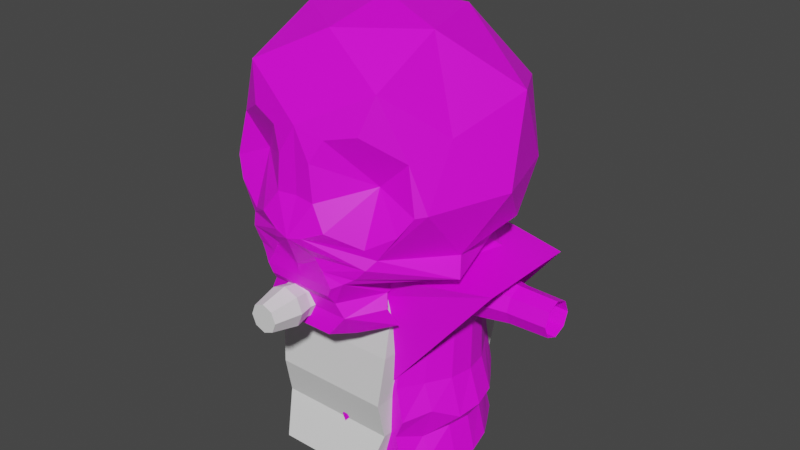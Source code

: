 # Source: PAck-Ghost.blend  (saved by Blender 3.1.7; exported with 4.5.12 LTS)
import bpy
from mathutils import Matrix  # noqa: F401  (used for matrix-valued properties, if any)

bpy.ops.wm.read_factory_settings(use_empty=True)
scene = bpy.context.scene
scene.name = 'Scene'

# ---- collections
col_collection = bpy.data.collections.new('Collection'); scene.collection.children.link(col_collection)

# ---- images (referenced by path relative to the original .blend; pixels are not part of the script)
import os
ASSET_DIR = os.environ.get("B2B_ASSET_DIR", "")  # directory of the original .blend (textures are referenced by path, not embedded)
HERE = os.path.dirname(os.path.abspath(__file__))  # packed textures are extracted next to this script under _unpacked/

def load_image(name, relpath, width, height, colorspace="sRGB"):
    """Load a texture the original file referenced (path relative to the .blend, or extracted next to this script)."""
    p = next((c for c in (os.path.join(HERE, relpath), os.path.join(ASSET_DIR, relpath)) if relpath and os.path.exists(c)), "")
    if p:
        img = bpy.data.images.load(p, check_existing=True)
        img.name = name
    else:  # same state as the original file: an image datablock whose file is absent (Cycles renders it pink)
        img = bpy.data.images.new(name, width, height)
        img.source = "FILE"
        img.filepath = "//" + (relpath or name)
    img.colorspace_settings.name = colorspace
    return img
img_pacghostskullmat = load_image('PacGhostSkullMat', 'PacGhostSkullMat.png', 1024, 1024, 'sRGB')
img_untitled = load_image('Untitled', 'BlinkySkin.png', 1024, 1024, 'sRGB')

# ---- materials (node trees are filled in below, after node groups)
mat_material = bpy.data.materials.new('Material')
mat_material.alpha_threshold = 0.0
mat_material.use_transparent_shadow = False
mat_material.line_color = (0.0, 0.0, 0.0, 1.0)
mat_material_002 = bpy.data.materials.new('Material.002')
mat_material_002.use_transparent_shadow = False
mat_material_003 = bpy.data.materials.new('Material.003')
mat_material_003.use_transparent_shadow = False
mat_material_011 = bpy.data.materials.new('Material.011')
mat_material_011.use_transparent_shadow = False
mat_material_004 = bpy.data.materials.new('Material.004')
mat_material_004.use_transparent_shadow = False
mat_material_005 = bpy.data.materials.new('Material.005')
mat_material_005.use_transparent_shadow = False
mat_material_006 = bpy.data.materials.new('Material.006')
mat_material_006.use_transparent_shadow = False
mat_material_007 = bpy.data.materials.new('Material.007')
mat_material_007.use_transparent_shadow = False
mat_material_008 = bpy.data.materials.new('Material.008')
mat_material_008.use_transparent_shadow = False
mat_material_009 = bpy.data.materials.new('Material.009')
mat_material_009.use_transparent_shadow = False
mat_material_010 = bpy.data.materials.new('Material.010')
mat_material_010.use_transparent_shadow = False

# ---- material node trees
mat_material.use_nodes = True; mat_material.node_tree.nodes.clear()
_N = mat_material.node_tree.nodes; _L = mat_material.node_tree.links
n0 = _N.new('ShaderNodeOutputMaterial'); n0.name = 'Material Output'; n0.location = (300, 300)
n1 = _N.new('ShaderNodeBsdfPrincipled'); n1.name = 'Principled BSDF'; n1.location = (10, 300)
n1.distribution = 'GGX'
n1.subsurface_method = 'RANDOM_WALK_SKIN'
n1.inputs[2].default_value = 0.4
n1.inputs[3].default_value = 1.45
n1.inputs[27].default_value = (0.0, 0.0, 0.0, 1.0)
n1.inputs[28].default_value = 1.0
_L.new(n1.outputs[0], n0.inputs[0])
n0.is_active_output = True
mat_material_002.use_nodes = True; mat_material_002.node_tree.nodes.clear()
_N = mat_material_002.node_tree.nodes; _L = mat_material_002.node_tree.links
n0 = _N.new('ShaderNodeBsdfPrincipled'); n0.name = 'Principled BSDF'; n0.location = (10, 300)
n0.distribution = 'GGX'
n0.subsurface_method = 'RANDOM_WALK_SKIN'
n0.inputs[0].default_value = (0.0331, 0.0331, 0.0331, 1.0)
n0.inputs[3].default_value = 1.45
n0.inputs[27].default_value = (0.0, 0.0, 0.0, 1.0)
n0.inputs[28].default_value = 1.0
n1 = _N.new('ShaderNodeOutputMaterial'); n1.name = 'Material Output'; n1.location = (300, 300)
_L.new(n0.outputs[0], n1.inputs[0])
n1.is_active_output = True
mat_material_003.use_nodes = True; mat_material_003.node_tree.nodes.clear()
_N = mat_material_003.node_tree.nodes; _L = mat_material_003.node_tree.links
n0 = _N.new('ShaderNodeBsdfPrincipled'); n0.name = 'Principled BSDF'; n0.location = (10, 300)
n0.distribution = 'GGX'
n0.subsurface_method = 'RANDOM_WALK_SKIN'
n0.inputs[0].default_value = (0.8, 0.7428, 0.4355, 1.0)
n0.inputs[3].default_value = 1.45
n0.inputs[27].default_value = (0.0, 0.0, 0.0, 1.0)
n0.inputs[28].default_value = 1.0
n1 = _N.new('ShaderNodeOutputMaterial'); n1.name = 'Material Output'; n1.location = (300, 300)
_L.new(n0.outputs[0], n1.inputs[0])
n1.is_active_output = True
mat_material_011.use_nodes = True; mat_material_011.node_tree.nodes.clear()
_N = mat_material_011.node_tree.nodes; _L = mat_material_011.node_tree.links
n0 = _N.new('ShaderNodeBsdfPrincipled'); n0.name = 'Principled BSDF'; n0.location = (10, 300)
n0.distribution = 'GGX'
n0.subsurface_method = 'RANDOM_WALK_SKIN'
n0.inputs[3].default_value = 1.45
n0.inputs[27].default_value = (0.0, 0.0, 0.0, 1.0)
n0.inputs[28].default_value = 1.0
n1 = _N.new('ShaderNodeOutputMaterial'); n1.name = 'Material Output'; n1.location = (300, 300)
n2 = _N.new('ShaderNodeTexImage'); n2.name = 'Image Texture'; n2.location = (-280, 280)
n2.image = img_pacghostskullmat
_L.new(n0.outputs[0], n1.inputs[0])
_L.new(n2.outputs[0], n0.inputs[0])
n1.is_active_output = True
mat_material_004.use_nodes = True; mat_material_004.node_tree.nodes.clear()
_N = mat_material_004.node_tree.nodes; _L = mat_material_004.node_tree.links
n0 = _N.new('ShaderNodeBsdfPrincipled'); n0.name = 'Principled BSDF'; n0.location = (10, 300)
n0.distribution = 'GGX'
n0.subsurface_method = 'RANDOM_WALK_SKIN'
n0.inputs[0].default_value = (0.3844, 0.2006, 0.01384, 1.0)
n0.inputs[3].default_value = 1.45
n0.inputs[27].default_value = (0.0, 0.0, 0.0, 1.0)
n0.inputs[28].default_value = 1.0
n1 = _N.new('ShaderNodeOutputMaterial'); n1.name = 'Material Output'; n1.location = (300, 300)
_L.new(n0.outputs[0], n1.inputs[0])
n1.is_active_output = True
mat_material_005.use_nodes = True; mat_material_005.node_tree.nodes.clear()
_N = mat_material_005.node_tree.nodes; _L = mat_material_005.node_tree.links
n0 = _N.new('ShaderNodeBsdfPrincipled'); n0.name = 'Principled BSDF'; n0.location = (10, 300)
n0.distribution = 'GGX'
n0.subsurface_method = 'RANDOM_WALK_SKIN'
n0.inputs[0].default_value = (0.8, 0.02739, 0.02428, 1.0)
n0.inputs[3].default_value = 1.45
n0.inputs[27].default_value = (0.0, 0.0, 0.0, 1.0)
n0.inputs[28].default_value = 1.0
n1 = _N.new('ShaderNodeOutputMaterial'); n1.name = 'Material Output'; n1.location = (300, 300)
_L.new(n0.outputs[0], n1.inputs[0])
n1.is_active_output = True
mat_material_006.use_nodes = True; mat_material_006.node_tree.nodes.clear()
_N = mat_material_006.node_tree.nodes; _L = mat_material_006.node_tree.links
n0 = _N.new('ShaderNodeBsdfPrincipled'); n0.name = 'Principled BSDF'; n0.location = (10, 300)
n0.distribution = 'GGX'
n0.subsurface_method = 'RANDOM_WALK_SKIN'
n0.inputs[3].default_value = 1.45
n0.inputs[27].default_value = (0.0, 0.0, 0.0, 1.0)
n0.inputs[28].default_value = 1.0
n1 = _N.new('ShaderNodeOutputMaterial'); n1.name = 'Material Output'; n1.location = (300, 300)
_L.new(n0.outputs[0], n1.inputs[0])
n1.is_active_output = True
mat_material_007.use_nodes = True; mat_material_007.node_tree.nodes.clear()
_N = mat_material_007.node_tree.nodes; _L = mat_material_007.node_tree.links
n0 = _N.new('ShaderNodeBsdfPrincipled'); n0.name = 'Principled BSDF'; n0.location = (10, 300)
n0.distribution = 'GGX'
n0.subsurface_method = 'RANDOM_WALK_SKIN'
n0.inputs[0].default_value = (0.002579, 0.002579, 0.002579, 1.0)
n0.inputs[3].default_value = 1.45
n0.inputs[27].default_value = (0.0, 0.0, 0.0, 1.0)
n0.inputs[28].default_value = 1.0
n1 = _N.new('ShaderNodeOutputMaterial'); n1.name = 'Material Output'; n1.location = (300, 300)
_L.new(n0.outputs[0], n1.inputs[0])
n1.is_active_output = True
mat_material_008.use_nodes = True; mat_material_008.node_tree.nodes.clear()
_N = mat_material_008.node_tree.nodes; _L = mat_material_008.node_tree.links
n0 = _N.new('ShaderNodeBsdfPrincipled'); n0.name = 'Principled BSDF'; n0.location = (10, 300)
n0.distribution = 'GGX'
n0.subsurface_method = 'RANDOM_WALK_SKIN'
n0.inputs[0].default_value = (0.1424, 0.0739, 0.01243, 1.0)
n0.inputs[3].default_value = 1.45
n0.inputs[27].default_value = (0.0, 0.0, 0.0, 1.0)
n0.inputs[28].default_value = 1.0
n1 = _N.new('ShaderNodeOutputMaterial'); n1.name = 'Material Output'; n1.location = (300, 300)
_L.new(n0.outputs[0], n1.inputs[0])
n1.is_active_output = True
mat_material_009.use_nodes = True; mat_material_009.node_tree.nodes.clear()
_N = mat_material_009.node_tree.nodes; _L = mat_material_009.node_tree.links
n0 = _N.new('ShaderNodeBsdfPrincipled'); n0.name = 'Principled BSDF'; n0.location = (10, 300)
n0.distribution = 'GGX'
n0.subsurface_method = 'RANDOM_WALK_SKIN'
n0.inputs[0].default_value = (0.03106, 0.01622, 0.006847, 1.0)
n0.inputs[3].default_value = 1.45
n0.inputs[27].default_value = (0.0, 0.0, 0.0, 1.0)
n0.inputs[28].default_value = 1.0
n1 = _N.new('ShaderNodeOutputMaterial'); n1.name = 'Material Output'; n1.location = (300, 300)
_L.new(n0.outputs[0], n1.inputs[0])
n1.is_active_output = True
mat_material_010.use_nodes = True; mat_material_010.node_tree.nodes.clear()
_N = mat_material_010.node_tree.nodes; _L = mat_material_010.node_tree.links
n0 = _N.new('ShaderNodeOutputMaterial'); n0.name = 'Material Output'; n0.location = (300, 300)
n1 = _N.new('ShaderNodeBsdfPrincipled'); n1.name = 'Principled BSDF'; n1.location = (10, 300)
n1.distribution = 'GGX'
n1.subsurface_method = 'RANDOM_WALK_SKIN'
n1.inputs[3].default_value = 1.45
n1.inputs[27].default_value = (0.0, 0.0, 0.0, 1.0)
n1.inputs[28].default_value = 1.0
n2 = _N.new('ShaderNodeTexImage'); n2.name = 'Image Texture'; n2.location = (-280, 280)
n2.image = img_untitled
_L.new(n1.outputs[0], n0.inputs[0])
_L.new(n2.outputs[0], n1.inputs[0])
n0.is_active_output = True

# ---- world
world_world = bpy.data.worlds.new('World'); scene.world = world_world
world_world.use_nodes = True; world_world.node_tree.nodes.clear()
_N = world_world.node_tree.nodes; _L = world_world.node_tree.links
n0 = _N.new('ShaderNodeOutputWorld'); n0.name = 'World Output'; n0.location = (300, 300)
n1 = _N.new('ShaderNodeBackground'); n1.name = 'Background'; n1.location = (10, 300)
n1.inputs[0].default_value = (0.05088, 0.05088, 0.05088, 1.0)
_L.new(n1.outputs[0], n0.inputs[0])
n0.is_active_output = True
world_world.color = (0.05088, 0.05088, 0.05088)
world_world.use_sun_shadow = False
world_world.sun_shadow_jitter_overblur = 0.0

# ---- meshes
me_icosphere = bpy.data.meshes.new('Icosphere')
me_icosphere.from_pydata([(1.55e-07, 2.96, -0.9513), (1.044, 2.96, -0.1925), (0.6455, 2.927, 1.035), (0.7048, 3.884, -0.8232), (0.9269, 3.806, 0.5174), (-1.947e-07, 3.884, 1.195), (-2.393e-08, 4.643, 0.1469), (-2.156e-07, 3.015, 1.323), (1.079, 2.732, 0.5889), (1.278e-07, 2.73, -0.7847), (0.8074, 2.732, -0.2131), (0.6139, 2.864, -0.6981), (0.9934, 2.864, 0.4697), (0.5686, 3.461, 0.9066), (0.9775, 3.327, -0.5633), (0.3734, 3.327, -1.002), (0.9775, 3.327, 0.8571), (1.208, 3.327, 0.1469), (1.462e-07, 4.2, -0.8976), (1.084, 4.02, -0.1759), (0.6139, 4.2, 0.9919), (-1.291e-07, 4.516, 0.7924), (0.3794, 4.516, -0.3753), (0.6139, 4.516, 0.3464), (-1.536e-07, 2.185, 0.9426), (1.023, 2.712, 0.5868), (8.335e-08, 2.642, -0.5116), (0.786, 2.712, -0.1837), (0.4114, 2.694, 1.162), (8.335e-08, 2.624, -0.5116), (0.6657, 2.694, -0.1837), (0.3171, 2.488, 1.149), (-1.028e-07, 2.488, 0.6309), (0.5131, 2.488, 0.7667), (0.3875, 2.368, 1.127), (-1.224e-07, 2.475, 0.7513), (0.6269, 2.231, 0.7612), (0.2445, 2.185, 1.153), (-1.336e-07, 2.185, 0.8203), (0.3956, 2.185, 1.002), (6.115e-08, 4.516, -0.3753), (1.633e-07, 3.327, -1.002), (-1.952e-07, 3.327, 1.198), (-1.979e-07, 2.718, 1.215), (-1.976e-07, 2.698, 1.213), (-1.976e-07, 2.654, 1.213), (-1.872e-07, 2.488, 1.149), (-1.836e-07, 2.368, 1.127), (-1.879e-07, 2.185, 1.153), (0.2539, 2.774, 1.214), (0.265, 2.753, 1.212), (0.294, 2.567, 1.204), (-1.964e-07, 2.57, 1.205), (0.3337, 2.649, 1.212), (0.1306, 3.042, 1.3), (0.1888, 2.883, 1.229), (0.1598, 2.959, 1.275), (0.04987, 2.561, 1.204), (0.009486, 2.652, 1.212), (0.009132, 2.697, 1.212), (0.2014, 2.852, 1.22), (0.04594, 2.769, 1.214), (-1.989e-07, 2.761, 1.221), (0.5751, 2.391, 0.8375), (0.1781, 3.314, 1.213), (0.909, 3.314, 0.9265), (0.8282, 3.701, 0.895), (0.5143, 3.883, 1.079), (0.1487, 3.626, 1.211), (0.3127, 3.123, 1.251), (0.5676, 3.006, 1.087), (0.8062, 3.152, 0.9957), (0.2502, 3.817, 1.153), (0.5884, 2.848, 1.103), (0.5121, 2.761, 1.118), (0.4859, 2.741, 1.122), (-1.044, 2.96, -0.1925), (-0.6455, 2.927, 1.035), (-0.7048, 3.884, -0.8232), (-0.9269, 3.806, 0.5174), (-1.079, 2.732, 0.5889), (-0.8074, 2.732, -0.2131), (-0.6139, 2.864, -0.6981), (-0.9934, 2.864, 0.4697), (-0.5686, 3.461, 0.9066), (-0.9775, 3.327, -0.5633), (-0.3734, 3.327, -1.002), (-0.9775, 3.327, 0.8571), (-1.208, 3.327, 0.1469), (-1.084, 4.02, -0.1759), (-0.6139, 4.2, 0.9919), (-0.3794, 4.516, -0.3753), (-0.6139, 4.516, 0.3464), (-1.023, 2.712, 0.5868), (-0.786, 2.712, -0.1837), (-0.4115, 2.694, 1.162), (-0.6657, 2.694, -0.1837), (-0.3171, 2.488, 1.149), (-0.5131, 2.488, 0.7667), (-0.3875, 2.368, 1.127), (-0.6269, 2.231, 0.7612), (-0.2445, 2.185, 1.153), (-0.3956, 2.185, 1.002), (-0.2539, 2.774, 1.214), (-0.265, 2.753, 1.212), (-0.294, 2.567, 1.204), (-0.3337, 2.649, 1.212), (-0.1306, 3.042, 1.3), (-0.1888, 2.883, 1.229), (-0.1598, 2.959, 1.275), (-0.04987, 2.561, 1.204), (-0.009486, 2.652, 1.212), (-0.009133, 2.697, 1.212), (-0.2014, 2.852, 1.22), (-0.04594, 2.769, 1.214), (-0.5751, 2.391, 0.8375), (-0.1781, 3.314, 1.213), (-0.909, 3.314, 0.9265), (-0.8282, 3.701, 0.895), (-0.5143, 3.883, 1.079), (-0.1487, 3.626, 1.211), (-0.3127, 3.123, 1.251), (-0.5676, 3.006, 1.087), (-0.8062, 3.152, 0.9957), (-0.2502, 3.817, 1.153), (-0.5884, 2.848, 1.103), (-0.5121, 2.761, 1.118), (-0.4859, 2.741, 1.122)], [], [(9, 10, 27, 26), (10, 8, 25, 27), (1, 11, 14), (2, 12, 16), (1, 14, 17), (2, 16, 65, 71, 70), (3, 18, 22), (4, 19, 23), (5, 20, 21), (21, 23, 6), (21, 20, 23), (20, 4, 23), (23, 22, 6), (23, 19, 22), (19, 3, 22), (13, 72, 68), (13, 65, 66), (16, 4, 20, 66), (17, 19, 4), (17, 14, 19), (14, 3, 19), (15, 18, 3), (16, 17, 4), (16, 12, 17), (12, 1, 17), (14, 15, 3), (14, 11, 15), (11, 0, 15), (42, 64, 68, 5), (7, 69, 64, 42), (7, 54, 2, 70, 69), (8, 12, 2), (8, 10, 12), (10, 1, 12), (10, 11, 1), (10, 9, 11), (9, 0, 11), (7, 56, 54), (26, 27, 30, 29), (27, 25, 28, 30), (30, 28, 51, 31, 33), (29, 30, 33, 32), (32, 33, 63, 35), (33, 31, 34, 63), (36, 34, 39), (35, 36, 39, 38), (24, 38, 39), (24, 39, 37), (24, 37, 48), (34, 47, 48, 37), (31, 46, 47, 34), (28, 53, 51), (25, 75, 28), (8, 74, 75, 25), (22, 40, 6), (15, 41, 18), (22, 18, 40), (15, 0, 41), (8, 73, 74), (49, 60, 62, 61), (51, 53, 58, 57), (52, 46, 31, 51, 57), (53, 50, 59, 58), (50, 49, 61, 59), (54, 56, 73, 2), (55, 56, 7), (57, 58, 45, 52), (58, 59, 44, 45), (61, 62, 43), (62, 60, 55, 7), (59, 61, 43, 44), (63, 34, 36), (35, 63, 36), (68, 64, 13), (68, 72, 67, 20, 5), (70, 71, 13), (64, 69, 13), (67, 66, 20), (66, 65, 16), (69, 70, 13), (13, 71, 65), (72, 13, 67), (66, 67, 13), (75, 74, 49, 50), (2, 73, 8), (74, 73, 56, 55, 60, 49), (28, 75, 50, 53), (39, 34, 37), (9, 26, 94, 81), (81, 94, 93, 80), (76, 85, 82), (77, 87, 83), (76, 88, 85), (77, 122, 123, 117, 87), (78, 91, 18), (79, 92, 89), (5, 21, 90), (21, 6, 92), (21, 92, 90), (90, 92, 79), (92, 6, 91), (92, 91, 89), (89, 91, 78), (84, 120, 124), (84, 118, 117), (87, 118, 90, 79), (88, 79, 89), (88, 89, 85), (85, 89, 78), (86, 78, 18), (87, 79, 88), (87, 88, 83), (83, 88, 76), (85, 78, 86), (85, 86, 82), (82, 86, 0), (42, 5, 120, 116), (7, 42, 116, 121), (7, 121, 122, 77, 107), (80, 77, 83), (80, 83, 81), (81, 83, 76), (81, 76, 82), (81, 82, 9), (9, 82, 0), (7, 107, 109), (26, 29, 96, 94), (94, 96, 95, 93), (96, 98, 97, 105, 95), (29, 32, 98, 96), (32, 35, 115, 98), (98, 115, 99, 97), (100, 102, 99), (35, 38, 102, 100), (24, 102, 38), (24, 101, 102), (24, 48, 101), (99, 101, 48, 47), (97, 99, 47, 46), (95, 105, 106), (93, 95, 127), (80, 93, 127, 126), (91, 6, 40), (86, 18, 41), (91, 40, 18), (86, 41, 0), (80, 126, 125), (103, 114, 62, 113), (105, 110, 111, 106), (52, 110, 105, 97, 46), (106, 111, 112, 104), (104, 112, 114, 103), (107, 77, 125, 109), (108, 7, 109), (110, 52, 45, 111), (111, 45, 44, 112), (114, 43, 62), (62, 7, 108, 113), (112, 44, 43, 114), (115, 100, 99), (35, 100, 115), (120, 84, 116), (120, 5, 90, 119, 124), (122, 84, 123), (116, 84, 121), (119, 90, 118), (118, 87, 117), (121, 84, 122), (84, 117, 123), (124, 119, 84), (118, 84, 119), (127, 104, 103, 126), (77, 80, 125), (126, 103, 113, 108, 109, 125), (95, 106, 104, 127), (102, 101, 99)])
me_icosphere.polygons.foreach_set('material_index', [3, 3, 3, 3, 3, 3, 3, 3, 3, 3, 3, 3, 3, 3, 3, 3, 3, 3, 3, 3, 3, 3, 3, 3, 3, 3, 3, 3, 3, 3, 3, 3, 3, 3, 3, 3, 3, 3, 3, 3, 3, 3, 3, 3, 3, 3, 3, 3, 3, 3, 3, 3, 3, 3, 3, 3, 3, 3, 3, 3, 3, 3, 3, 3, 3, 3, 3, 3, 3, 3, 3, 3, 3, 3, 3, 3, 3, 3, 3, 3, 3, 3, 3, 3, 3, 3, 3, 3, 3, 3, 3, 3, 3, 3, 3, 3, 3, 3, 3, 3, 3, 3, 3, 3, 3, 3, 3, 3, 3, 3, 3, 3, 3, 3, 3, 3, 3, 3, 3, 3, 3, 3, 3, 3, 3, 3, 3, 3, 3, 3, 3, 3, 3, 3, 3, 3, 3, 3, 3, 3, 3, 3, 3, 3, 3, 3, 3, 3, 3, 3, 3, 3, 3, 3, 3, 3, 3, 3, 3, 3, 3, 3, 3, 3, 3, 3, 3, 3, 3, 3, 3, 3, 3, 3, 3, 3])
_uv = me_icosphere.uv_layers.new(name='UVMap')
_uv.uv.foreach_set('vector', [0.01546, 0.3862, 0.172, 0.4375, 0.1706, 0.4442, 0.02814, 0.4334, 0.172, 0.4375, 0.2922, 0.5237, 0.2836, 0.5297, 0.1706, 0.4442, 0.2124, 0.405, 0.1202, 0.3727, 0.1941, 0.3325, 0.8418, 0.4448, 0.958, 0.4237, 0.9527, 0.5783, 0.2124, 0.405, 0.1941, 0.3325, 0.2873, 0.3844, 0.8418, 0.4448, 0.9527, 0.5783, 0.9298, 0.574, 0.8955, 0.5198, 0.8158, 0.471, 0.1842, 0.2424, 0.1268, 0.1244, 0.2583, 0.1406, 0.3934, 0.3334, 0.2844, 0.272, 0.3934, 0.1754, 0.6263, 0.7642, 0.8313, 0.8699, 0.6263, 0.9752, 0.4743, 0.04481, 0.3934, 0.1754, 0.3413, 0.0528, 0.6263, 0.9752, 0.8313, 0.8699, 0.8313, 0.9752, 0.8313, 0.8699, 0.9358, 0.7381, 0.8313, 0.9752, 0.3934, 0.1754, 0.2583, 0.1406, 0.3413, 0.0528, 0.3934, 0.1754, 0.2844, 0.272, 0.2583, 0.1406, 0.2844, 0.272, 0.1842, 0.2424, 0.2583, 0.1406, 0.8162, 0.6231, 0.7099, 0.7419, 0.676, 0.678, 0.8162, 0.6231, 0.9298, 0.574, 0.9028, 0.7032, 0.9527, 0.5783, 0.9358, 0.7381, 0.8313, 0.8699, 0.9028, 0.7032, 0.2873, 0.3844, 0.2844, 0.272, 0.3934, 0.3334, 0.2873, 0.3844, 0.1941, 0.3325, 0.2844, 0.272, 0.1941, 0.3325, 0.1842, 0.2424, 0.2844, 0.272, 0.09711, 0.2868, 0.1268, 0.1244, 0.1842, 0.2424, 0.4006, 0.4515, 0.2873, 0.3844, 0.3934, 0.3334, 0.4006, 0.4515, 0.2864, 0.4894, 0.2873, 0.3844, 0.2864, 0.4894, 0.2124, 0.405, 0.2873, 0.3844, 0.1941, 0.3325, 0.09711, 0.2868, 0.1842, 0.2424, 0.1941, 0.3325, 0.1202, 0.3727, 0.09711, 0.2868, 0.1202, 0.3727, 0.01537, 0.3318, 0.09711, 0.2868, 0.6263, 0.5783, 0.6858, 0.574, 0.676, 0.678, 0.6263, 0.7642, 0.6263, 0.4741, 0.7307, 0.5101, 0.6858, 0.574, 0.6263, 0.5783, 0.6263, 0.4741, 0.6699, 0.4832, 0.8418, 0.4448, 0.8158, 0.471, 0.7307, 0.5101, 0.9865, 0.3796, 0.958, 0.4237, 0.8418, 0.4448, 0.2922, 0.5237, 0.172, 0.4375, 0.2864, 0.4894, 0.172, 0.4375, 0.2124, 0.405, 0.2864, 0.4894, 0.172, 0.4375, 0.1202, 0.3727, 0.2124, 0.405, 0.172, 0.4375, 0.01546, 0.3862, 0.1202, 0.3727, 0.01546, 0.3862, 0.01537, 0.3318, 0.1202, 0.3727, 0.6263, 0.4741, 0.6797, 0.4553, 0.6699, 0.4832, 0.01746, 0.9383, 0.1334, 0.651, 0.134, 0.6951, 0.02308, 0.9415, 0.1706, 0.4442, 0.2836, 0.5297, 0.2556, 0.6746, 0.1534, 0.4567, 0.8486, 0.3669, 0.7637, 0.3669, 0.7245, 0.3245, 0.7322, 0.2981, 0.7976, 0.2981, 0.02308, 0.9415, 0.134, 0.6951, 0.4869, 0.7479, 0.4401, 0.9346, 0.4401, 0.9346, 0.4869, 0.7479, 0.5309, 0.7263, 0.484, 0.9341, 0.7976, 0.2981, 0.7322, 0.2981, 0.7557, 0.2582, 0.8183, 0.2657, 0.8356, 0.2123, 0.7557, 0.2582, 0.7584, 0.197, 0.6328, 0.02919, 0.8459, 0.03258, 0.7673, 0.1146, 0.6328, 0.05266, 0.6328, 0.0942, 0.6328, 0.05266, 0.7673, 0.1146, 0.6328, 0.0942, 0.7673, 0.1146, 0.7159, 0.1658, 0.6328, 0.0942, 0.7159, 0.1658, 0.6328, 0.1658, 0.7557, 0.2582, 0.6263, 0.2582, 0.6263, 0.197, 0.708, 0.197, 0.7322, 0.2981, 0.6263, 0.2981, 0.6263, 0.2582, 0.7557, 0.2582, 0.7637, 0.3669, 0.7377, 0.3519, 0.7245, 0.3245, 0.9679, 0.3728, 0.7885, 0.3828, 0.7637, 0.3669, 0.9865, 0.3796, 0.7973, 0.3893, 0.7885, 0.3828, 0.9679, 0.3728, 0.2583, 0.1406, 0.2372, 0.07524, 0.3413, 0.0528, 0.09711, 0.2868, 0.03757, 0.262, 0.1268, 0.1244, 0.2583, 0.1406, 0.1268, 0.1244, 0.2372, 0.07524, 0.09711, 0.2868, 0.01537, 0.3318, 0.03757, 0.262, 0.9865, 0.3796, 0.8228, 0.4184, 0.7973, 0.3893, 0.7111, 0.3937, 0.6936, 0.4198, 0.6263, 0.3893, 0.6417, 0.392, 0.7245, 0.3245, 0.7377, 0.3519, 0.6295, 0.3528, 0.643, 0.3225, 0.6263, 0.3255, 0.6263, 0.2981, 0.7322, 0.2981, 0.7245, 0.3245, 0.643, 0.3225, 0.7377, 0.3519, 0.7148, 0.3865, 0.6294, 0.3678, 0.6295, 0.3528, 0.7148, 0.3865, 0.7111, 0.3937, 0.6417, 0.392, 0.6294, 0.3678, 0.6699, 0.4832, 0.6797, 0.4553, 0.8228, 0.4184, 0.8418, 0.4448, 0.6894, 0.4301, 0.6797, 0.4553, 0.6263, 0.4741, 0.643, 0.3225, 0.6295, 0.3528, 0.6263, 0.3537, 0.6263, 0.3255, 0.6295, 0.3528, 0.6294, 0.3678, 0.6263, 0.3682, 0.6263, 0.3537, 0.6417, 0.392, 0.6263, 0.3893, 0.6263, 0.3749, 0.6263, 0.3893, 0.6936, 0.4198, 0.6894, 0.4301, 0.6263, 0.4741, 0.6294, 0.3678, 0.6417, 0.392, 0.6263, 0.3749, 0.6263, 0.3682, 0.8183, 0.2657, 0.7557, 0.2582, 0.8356, 0.2123, 0.484, 0.9341, 0.5309, 0.7263, 0.5973, 0.718, 0.676, 0.678, 0.6858, 0.574, 0.8162, 0.6231, 0.676, 0.678, 0.7099, 0.7419, 0.798, 0.7638, 0.8313, 0.8699, 0.6263, 0.7642, 0.8158, 0.471, 0.8955, 0.5198, 0.8162, 0.6231, 0.6858, 0.574, 0.7307, 0.5101, 0.8162, 0.6231, 0.798, 0.7638, 0.9028, 0.7032, 0.8313, 0.8699, 0.9028, 0.7032, 0.9298, 0.574, 0.9527, 0.5783, 0.7307, 0.5101, 0.8158, 0.471, 0.8162, 0.6231, 0.8162, 0.6231, 0.8955, 0.5198, 0.9298, 0.574, 0.7099, 0.7419, 0.8162, 0.6231, 0.798, 0.7638, 0.9028, 0.7032, 0.798, 0.7638, 0.8162, 0.6231, 0.7885, 0.3828, 0.7973, 0.3893, 0.7111, 0.3937, 0.7148, 0.3865, 0.8418, 0.4448, 0.8228, 0.4184, 0.9865, 0.3796, 0.7973, 0.3893, 0.8228, 0.4184, 0.6797, 0.4553, 0.6894, 0.4301, 0.6936, 0.4198, 0.7111, 0.3937, 0.7637, 0.3669, 0.7885, 0.3828, 0.7148, 0.3865, 0.7377, 0.3519, 0.7584, 0.197, 0.7557, 0.2582, 0.708, 0.197, 0.01546, 0.3862, 0.02814, 0.4334, 0.1706, 0.4442, 0.172, 0.4375, 0.172, 0.4375, 0.1706, 0.4442, 0.2836, 0.5297, 0.2922, 0.5237, 0.2124, 0.405, 0.1941, 0.3325, 0.1202, 0.3727, 0.8418, 0.4448, 0.9527, 0.5783, 0.958, 0.4237, 0.2124, 0.405, 0.2873, 0.3844, 0.1941, 0.3325, 0.8418, 0.4448, 0.8158, 0.471, 0.8955, 0.5198, 0.9298, 0.574, 0.9527, 0.5783, 0.1842, 0.2424, 0.2583, 0.1406, 0.1268, 0.1244, 0.3934, 0.3334, 0.3934, 0.1754, 0.2844, 0.272, 0.6263, 0.7642, 0.6263, 0.9752, 0.8313, 0.8699, 0.4743, 0.04481, 0.3413, 0.0528, 0.3934, 0.1754, 0.6263, 0.9752, 0.8313, 0.9752, 0.8313, 0.8699, 0.8313, 0.8699, 0.8313, 0.9752, 0.9358, 0.7381, 0.3934, 0.1754, 0.3413, 0.0528, 0.2583, 0.1406, 0.3934, 0.1754, 0.2583, 0.1406, 0.2844, 0.272, 0.2844, 0.272, 0.2583, 0.1406, 0.1842, 0.2424, 0.8162, 0.6231, 0.676, 0.678, 0.7099, 0.7419, 0.8162, 0.6231, 0.9028, 0.7032, 0.9298, 0.574, 0.9527, 0.5783, 0.9028, 0.7032, 0.8313, 0.8699, 0.9358, 0.7381, 0.2873, 0.3844, 0.3934, 0.3334, 0.2844, 0.272, 0.2873, 0.3844, 0.2844, 0.272, 0.1941, 0.3325, 0.1941, 0.3325, 0.2844, 0.272, 0.1842, 0.2424, 0.09711, 0.2868, 0.1842, 0.2424, 0.1268, 0.1244, 0.4006, 0.4515, 0.3934, 0.3334, 0.2873, 0.3844, 0.4006, 0.4515, 0.2873, 0.3844, 0.2864, 0.4894, 0.2864, 0.4894, 0.2873, 0.3844, 0.2124, 0.405, 0.1941, 0.3325, 0.1842, 0.2424, 0.09711, 0.2868, 0.1941, 0.3325, 0.09711, 0.2868, 0.1202, 0.3727, 0.1202, 0.3727, 0.09711, 0.2868, 0.01537, 0.3318, 0.6263, 0.5783, 0.6263, 0.7642, 0.676, 0.678, 0.6858, 0.574, 0.6263, 0.4741, 0.6263, 0.5783, 0.6858, 0.574, 0.7307, 0.5101, 0.6263, 0.4741, 0.7307, 0.5101, 0.8158, 0.471, 0.8418, 0.4448, 0.6699, 0.4832, 0.9865, 0.3796, 0.8418, 0.4448, 0.958, 0.4237, 0.2922, 0.5237, 0.2864, 0.4894, 0.172, 0.4375, 0.172, 0.4375, 0.2864, 0.4894, 0.2124, 0.405, 0.172, 0.4375, 0.2124, 0.405, 0.1202, 0.3727, 0.172, 0.4375, 0.1202, 0.3727, 0.01546, 0.3862, 0.01546, 0.3862, 0.1202, 0.3727, 0.01537, 0.3318, 0.6263, 0.4741, 0.6699, 0.4832, 0.6797, 0.4553, 0.01746, 0.9383, 0.02308, 0.9415, 0.134, 0.6951, 0.1334, 0.651, 0.1706, 0.4442, 0.1534, 0.4567, 0.2556, 0.6746, 0.2836, 0.5297, 0.8486, 0.3669, 0.7976, 0.2981, 0.7322, 0.2981, 0.7245, 0.3245, 0.7637, 0.3669, 0.02308, 0.9415, 0.4401, 0.9346, 0.4869, 0.7479, 0.134, 0.6951, 0.4401, 0.9346, 0.484, 0.9341, 0.5309, 0.7263, 0.4869, 0.7479, 0.7976, 0.2981, 0.8183, 0.2657, 0.7557, 0.2582, 0.7322, 0.2981, 0.8356, 0.2123, 0.7584, 0.197, 0.7557, 0.2582, 0.6328, 0.02919, 0.6328, 0.05266, 0.7673, 0.1146, 0.8459, 0.03258, 0.6328, 0.0942, 0.7673, 0.1146, 0.6328, 0.05266, 0.6328, 0.0942, 0.7159, 0.1658, 0.7673, 0.1146, 0.6328, 0.0942, 0.6328, 0.1658, 0.7159, 0.1658, 0.7557, 0.2582, 0.708, 0.197, 0.6263, 0.197, 0.6263, 0.2582, 0.7322, 0.2981, 0.7557, 0.2582, 0.6263, 0.2582, 0.6263, 0.2981, 0.7637, 0.3669, 0.7245, 0.3245, 0.7377, 0.3519, 0.9679, 0.3728, 0.7637, 0.3669, 0.7885, 0.3828, 0.9865, 0.3796, 0.9679, 0.3728, 0.7885, 0.3828, 0.7973, 0.3893, 0.2583, 0.1406, 0.3413, 0.0528, 0.2372, 0.07524, 0.09711, 0.2868, 0.1268, 0.1244, 0.03757, 0.262, 0.2583, 0.1406, 0.2372, 0.07524, 0.1268, 0.1244, 0.09711, 0.2868, 0.03757, 0.262, 0.01537, 0.3318, 0.9865, 0.3796, 0.7973, 0.3893, 0.8228, 0.4184, 0.7111, 0.3937, 0.6417, 0.392, 0.6263, 0.3893, 0.6936, 0.4198, 0.7245, 0.3245, 0.643, 0.3225, 0.6295, 0.3528, 0.7377, 0.3519, 0.6263, 0.3255, 0.643, 0.3225, 0.7245, 0.3245, 0.7322, 0.2981, 0.6263, 0.2981, 0.7377, 0.3519, 0.6295, 0.3528, 0.6294, 0.3678, 0.7148, 0.3865, 0.7148, 0.3865, 0.6294, 0.3678, 0.6417, 0.392, 0.7111, 0.3937, 0.6699, 0.4832, 0.8418, 0.4448, 0.8228, 0.4184, 0.6797, 0.4553, 0.6894, 0.4301, 0.6263, 0.4741, 0.6797, 0.4553, 0.643, 0.3225, 0.6263, 0.3255, 0.6263, 0.3537, 0.6295, 0.3528, 0.6295, 0.3528, 0.6263, 0.3537, 0.6263, 0.3682, 0.6294, 0.3678, 0.6417, 0.392, 0.6263, 0.3749, 0.6263, 0.3893, 0.6263, 0.3893, 0.6263, 0.4741, 0.6894, 0.4301, 0.6936, 0.4198, 0.6294, 0.3678, 0.6263, 0.3682, 0.6263, 0.3749, 0.6417, 0.392, 0.8183, 0.2657, 0.8356, 0.2123, 0.7557, 0.2582, 0.484, 0.9341, 0.5973, 0.718, 0.5309, 0.7263, 0.676, 0.678, 0.8162, 0.6231, 0.6858, 0.574, 0.676, 0.678, 0.6263, 0.7642, 0.8313, 0.8699, 0.798, 0.7638, 0.7099, 0.7419, 0.8158, 0.471, 0.8162, 0.6231, 0.8955, 0.5198, 0.6858, 0.574, 0.8162, 0.6231, 0.7307, 0.5101, 0.798, 0.7638, 0.8313, 0.8699, 0.9028, 0.7032, 0.9028, 0.7032, 0.9527, 0.5783, 0.9298, 0.574, 0.7307, 0.5101, 0.8162, 0.6231, 0.8158, 0.471, 0.8162, 0.6231, 0.9298, 0.574, 0.8955, 0.5198, 0.7099, 0.7419, 0.798, 0.7638, 0.8162, 0.6231, 0.9028, 0.7032, 0.8162, 0.6231, 0.798, 0.7638, 0.7885, 0.3828, 0.7148, 0.3865, 0.7111, 0.3937, 0.7973, 0.3893, 0.8418, 0.4448, 0.9865, 0.3796, 0.8228, 0.4184, 0.7973, 0.3893, 0.7111, 0.3937, 0.6936, 0.4198, 0.6894, 0.4301, 0.6797, 0.4553, 0.8228, 0.4184, 0.7637, 0.3669, 0.7377, 0.3519, 0.7148, 0.3865, 0.7885, 0.3828, 0.7584, 0.197, 0.708, 0.197, 0.7557, 0.2582])
me_icosphere.materials.append(mat_material)
me_icosphere.materials.append(mat_material_002)
me_icosphere.materials.append(mat_material_003)
me_icosphere.materials.append(mat_material_011)
me_icosphere.use_remesh_fix_poles = True
me_icosphere.use_remesh_preserve_attributes = False
me_icosphere.update()
me_cube_001 = bpy.data.meshes.new('Cube.001')
me_cube_001.from_pydata([(-0.2908, 0.433, 0.3136), (-0.3293, 0.3513, 1.305), (0.1667, 0.433, 0.3136), (0.2258, 0.3513, 1.305), (-0.3455, 0.3613, 1.078), (-0.3233, 0.3874, 0.9283), (-0.3115, 0.4087, 0.696), (-0.3293, 0.3611, 0.513), (0.2479, 0.3613, 1.078), (0.2465, 0.3874, 0.9283), (0.2228, 0.4087, 0.696), (0.2169, 0.3611, 0.513), (-0.2908, 0.0, 0.3136), (-0.3293, 0.0, 1.329), (0.1667, 0.0, 0.3136), (0.2258, 0.0, 1.329), (0.2169, 0.0, 0.513), (0.2228, 0.0, 0.696), (0.2465, 0.0, 0.9283), (0.2479, 0.0, 1.078), (-0.3293, 0.0, 0.513), (-0.3115, 0.0, 0.696), (-0.3233, 0.0, 0.9283), (-0.3455, 0.0, 1.078), (-0.03738, 0.7678, 1.253), (-0.03738, 0.5609, 1.271), (-0.03738, 0.3808, 1.282), (0.01938, 0.5609, 1.247), (0.02722, 0.3808, 1.255), (0.0429, 0.5609, 1.19), (0.05399, 0.3808, 1.19), (0.01938, 0.5609, 1.134), (0.02722, 0.3808, 1.126), (-0.03738, 0.5609, 1.11), (-0.03738, 0.3808, 1.099), (-0.09415, 0.5609, 1.134), (-0.102, 0.3808, 1.126), (-0.1177, 0.5609, 1.19), (-0.1287, 0.3808, 1.19), (-0.09415, 0.5609, 1.247), (-0.102, 0.3808, 1.255), (-0.03738, 0.5877, 1.267), (0.006831, 0.7678, 1.235), (0.01705, 0.5877, 1.245), (0.02515, 0.7678, 1.19), (0.0396, 0.5877, 1.19), (0.006831, 0.7678, 1.146), (0.01705, 0.5877, 1.136), (-0.03738, 0.7678, 1.128), (-0.03738, 0.5877, 1.113), (-0.0816, 0.7678, 1.146), (-0.09182, 0.5877, 1.136), (-0.09991, 0.7678, 1.19), (-0.1144, 0.5877, 1.19), (-0.0816, 0.7678, 1.235), (-0.09182, 0.5877, 1.245), (-0.03738, 0.4708, 1.28), (0.02627, 0.4708, 1.254), (0.05263, 0.4708, 1.19), (0.02627, 0.4708, 1.127), (-0.03738, 0.4708, 1.1), (-0.101, 0.4708, 1.127), (-0.1274, 0.4708, 1.19), (-0.101, 0.4708, 1.254), (-0.03738, 0.6492, 1.28), (0.02627, 0.6492, 1.254), (0.05263, 0.6492, 1.19), (0.02627, 0.6492, 1.127), (-0.03738, 0.6492, 1.1), (-0.101, 0.6492, 1.127), (-0.1274, 0.6492, 1.19), (-0.101, 0.6492, 1.254)], [], [(23, 13, 1, 4), (0, 7, 11, 2), (7, 6, 10, 11), (6, 5, 9, 10), (5, 4, 8, 9), (12, 20, 7, 0), (20, 21, 6, 7), (21, 22, 5, 6), (22, 23, 4, 5), (9, 8, 19, 18), (10, 9, 18, 17), (11, 10, 17, 16), (8, 3, 15, 19), (2, 11, 16, 14), (3, 1, 13, 15), (0, 2, 14, 12), (3, 8, 4, 1), (56, 26, 28, 57), (57, 28, 30, 58), (58, 30, 32, 59), (59, 32, 34, 60), (60, 34, 36, 61), (61, 36, 38, 62), (28, 26, 40, 38, 36, 34, 32, 30), (62, 38, 40, 63), (63, 40, 26, 56), (55, 53, 37, 39), (64, 41, 43, 65), (65, 43, 45, 66), (66, 45, 47, 67), (67, 47, 49, 68), (68, 49, 51, 69), (69, 51, 53, 70), (41, 55, 39, 25), (70, 53, 55, 71), (71, 55, 41, 64), (24, 42, 44, 46, 48, 50, 52, 54), (39, 63, 56, 25), (37, 62, 63, 39), (35, 61, 62, 37), (33, 60, 61, 35), (31, 59, 60, 33), (29, 58, 59, 31), (27, 57, 58, 29), (25, 56, 57, 27), (54, 71, 64, 24), (52, 70, 71, 54), (50, 69, 70, 52), (48, 68, 69, 50), (46, 67, 68, 48), (44, 66, 67, 46), (42, 65, 66, 44), (24, 64, 65, 42), (53, 51, 35, 37), (51, 49, 33, 35), (49, 47, 31, 33), (47, 45, 29, 31), (45, 43, 27, 29), (43, 41, 25, 27)])
_uv = me_cube_001.uv_layers.new(name='UVMap')
_uv.uv.foreach_set('vector', [0.5528, 0.125, 0.625, 0.125, 0.625, 0.25, 0.5528, 0.25, 0.375, 0.25, 0.425, 0.25, 0.425, 0.5, 0.375, 0.5, 0.425, 0.25, 0.475, 0.25, 0.475, 0.5, 0.425, 0.5, 0.475, 0.25, 0.525, 0.25, 0.525, 0.5, 0.475, 0.5, 0.525, 0.25, 0.5528, 0.25, 0.5528, 0.5, 0.525, 0.5, 0.375, 0.1273, 0.425, 0.125, 0.425, 0.25, 0.375, 0.25, 0.425, 0.125, 0.475, 0.125, 0.475, 0.25, 0.425, 0.25, 0.475, 0.125, 0.525, 0.125, 0.525, 0.25, 0.475, 0.25, 0.525, 0.125, 0.5528, 0.125, 0.5528, 0.25, 0.525, 0.25, 0.525, 0.5, 0.5528, 0.5, 0.5528, 0.625, 0.525, 0.625, 0.475, 0.5, 0.525, 0.5, 0.525, 0.625, 0.475, 0.625, 0.425, 0.5, 0.475, 0.5, 0.475, 0.625, 0.425, 0.625, 0.5528, 0.5, 0.625, 0.5, 0.625, 0.625, 0.5528, 0.625, 0.375, 0.5, 0.425, 0.5, 0.425, 0.625, 0.375, 0.6227, 0.625, 0.5, 0.875, 0.5, 0.875, 0.625, 0.625, 0.625, 0.125, 0.5, 0.375, 0.5, 0.375, 0.6227, 0.125, 0.6227, 0.625, 0.5, 0.5528, 0.5, 0.5528, 0.25, 0.625, 0.25, 1.0, 0.75, 1.0, 1.0, 0.875, 1.0, 0.875, 0.75, 0.875, 0.75, 0.875, 1.0, 0.75, 1.0, 0.75, 0.75, 0.75, 0.75, 0.75, 1.0, 0.625, 1.0, 0.625, 0.75, 0.625, 0.75, 0.625, 1.0, 0.5, 1.0, 0.5, 0.75, 0.5, 0.75, 0.5, 1.0, 0.375, 1.0, 0.375, 0.75, 0.375, 0.75, 0.375, 1.0, 0.25, 1.0, 0.25, 0.75, 0.4197, 0.4197, 0.25, 0.49, 0.08029, 0.4197, 0.01, 0.25, 0.08029, 0.08029, 0.25, 0.01, 0.4197, 0.08029, 0.49, 0.25, 0.25, 0.75, 0.25, 1.0, 0.125, 1.0, 0.125, 0.75, 0.125, 0.75, 0.125, 1.0, 0.0, 1.0, 0.0, 0.75, 0.125, 1.0, 0.25, 1.0, 0.25, 0.5, 0.125, 0.5, 1.0, 0.75, 1.0, 1.0, 0.875, 1.0, 0.875, 0.75, 0.875, 0.75, 0.875, 1.0, 0.75, 1.0, 0.75, 0.75, 0.75, 0.75, 0.75, 1.0, 0.625, 1.0, 0.625, 0.75, 0.625, 0.75, 0.625, 1.0, 0.5, 1.0, 0.5, 0.75, 0.5, 0.75, 0.5, 1.0, 0.375, 1.0, 0.375, 0.75, 0.375, 0.75, 0.375, 1.0, 0.25, 1.0, 0.25, 0.75, 0.0, 1.0, 0.125, 1.0, 0.125, 0.5, 0.0, 0.5, 0.25, 0.75, 0.25, 1.0, 0.125, 1.0, 0.125, 0.75, 0.125, 0.75, 0.125, 1.0, 0.0, 1.0, 0.0, 0.75, 0.75, 0.49, 0.9197, 0.4197, 0.99, 0.25, 0.9197, 0.08029, 0.75, 0.01, 0.5803, 0.08029, 0.51, 0.25, 0.5803, 0.4197, 0.125, 0.5, 0.125, 0.75, 0.0, 0.75, 0.0, 0.5, 0.25, 0.5, 0.25, 0.75, 0.125, 0.75, 0.125, 0.5, 0.375, 0.5, 0.375, 0.75, 0.25, 0.75, 0.25, 0.5, 0.5, 0.5, 0.5, 0.75, 0.375, 0.75, 0.375, 0.5, 0.625, 0.5, 0.625, 0.75, 0.5, 0.75, 0.5, 0.5, 0.75, 0.5, 0.75, 0.75, 0.625, 0.75, 0.625, 0.5, 0.875, 0.5, 0.875, 0.75, 0.75, 0.75, 0.75, 0.5, 1.0, 0.5, 1.0, 0.75, 0.875, 0.75, 0.875, 0.5, 0.125, 0.5, 0.125, 0.75, 0.0, 0.75, 0.0, 0.5, 0.25, 0.5, 0.25, 0.75, 0.125, 0.75, 0.125, 0.5, 0.375, 0.5, 0.375, 0.75, 0.25, 0.75, 0.25, 0.5, 0.5, 0.5, 0.5, 0.75, 0.375, 0.75, 0.375, 0.5, 0.625, 0.5, 0.625, 0.75, 0.5, 0.75, 0.5, 0.5, 0.75, 0.5, 0.75, 0.75, 0.625, 0.75, 0.625, 0.5, 0.875, 0.5, 0.875, 0.75, 0.75, 0.75, 0.75, 0.5, 1.0, 0.5, 1.0, 0.75, 0.875, 0.75, 0.875, 0.5, 0.25, 1.0, 0.375, 1.0, 0.375, 0.5, 0.25, 0.5, 0.375, 1.0, 0.5, 1.0, 0.5, 0.5, 0.375, 0.5, 0.5, 1.0, 0.625, 1.0, 0.625, 0.5, 0.5, 0.5, 0.625, 1.0, 0.75, 1.0, 0.75, 0.5, 0.625, 0.5, 0.75, 1.0, 0.875, 1.0, 0.875, 0.5, 0.75, 0.5, 0.875, 1.0, 1.0, 1.0, 1.0, 0.5, 0.875, 0.5])
me_cube_001.use_remesh_fix_poles = True
me_cube_001.use_remesh_preserve_attributes = False
me_cube_001.update()
me_icosphere_001 = bpy.data.meshes.new('Icosphere.001')
me_icosphere_001.from_pydata([(0.4817, 2.593, 0.7352), (0.8643, 2.593, -0.2808), (0.4936, 1.495, -0.6339), (0.4822, 1.938, -0.5675), (0.4936, 1.495, 0.6339), (0.4822, 1.938, 0.5675), (0.4804, 2.552, -0.6215), (0.4804, 2.552, 0.6215), (9.246e-08, 1.938, -0.5675), (1.033e-07, 1.495, -0.6339), (-1.123e-07, 2.593, 0.689), (-1.033e-07, 1.495, 0.6339), (-9.246e-08, 1.938, 0.5675), (1.065e-07, 2.552, -0.6536), (-1.095e-07, 2.552, 0.672), (1.291, 2.594, 0.4634), (0.2961, 2.593, -0.758), (1.291, 2.596, -0.4862), (-1.198e-07, 0.9931, 0.7352), (1.235e-07, 0.997, -0.758), (1.235e-07, 2.593, -0.758), (0.6222, 1.495, 0.4226), (0.7448, 1.495, 0.2113), (0.784, 1.495, -1.159e-07), (0.7448, 1.495, -0.2113), (0.6222, 1.495, -0.4226), (0.6169, 1.938, -0.3784), (0.7454, 1.938, -0.1892), (0.7865, 1.938, -1.741e-07), (0.7454, 1.938, 0.1892), (0.6169, 1.938, 0.3784), (0.6257, 2.552, -0.4722), (0.7642, 2.552, -0.2361), (0.8085, 2.552, -2.692e-07), (0.7642, 2.552, 0.2361), (0.6257, 2.552, 0.4722), (0.703, 1.175, -0.4226), (0.8382, 2.068, -2.035e-07), (1.23, 2.132, -1.534e-07), (0.8382, 2.136, 0.165), (1.23, 2.181, 0.1196), (0.8382, 2.301, 0.2333), (1.23, 2.301, 0.1691), (0.8382, 2.466, 0.165), (1.23, 2.42, 0.1196), (0.8382, 2.534, -2.999e-07), (1.23, 2.47, -2.233e-07), (0.8382, 2.466, -0.165), (1.23, 2.42, -0.1196), (0.8382, 2.301, -0.2333), (1.23, 2.301, -0.1691), (0.8382, 2.136, -0.165), (1.23, 2.181, -0.1196), (1.585, 2.14, -9.792e-08), (1.585, 2.187, 0.1136), (1.585, 2.301, 0.1607), (1.585, 2.415, 0.1136), (1.585, 2.462, -1.643e-07), (1.585, 2.415, -0.1136), (1.585, 2.301, -0.1607), (1.585, 2.187, -0.1136), (0.5638, 2.593, 0.7352), (-1.198e-07, 2.23, 0.7352), (0.2511, 2.349, 0.7352), (0.409, 2.402, 0.7352), (-1.198e-07, 2.152, 0.7352), (0.2302, 2.253, 0.7352), (1.189, 2.125, -1.586e-07), (1.189, 2.177, 0.1244), (1.189, 2.301, 0.1759), (1.189, 2.425, 0.1244), (1.189, 2.477, -2.313e-07), (1.189, 2.425, -0.1244), (1.189, 2.301, -0.1759), (1.189, 2.177, -0.1244), (0.8415, 1.201, -0.2113), (0.8859, 1.175, -4.703e-08), (0.8415, 1.136, 0.2113), (0.703, 1.245, 0.4226), (-1.033e-07, 1.175, 0.6339), (1.033e-07, 1.175, -0.6339), (0.5577, 1.175, 0.6339), (0.5577, 1.175, -0.6339), (0.6089, 0.9968, -0.4226), (0.729, 0.9968, -0.2113), (0.7674, 0.9968, -3.738e-08), (0.729, 0.9968, 0.2113), (0.6089, 0.941, 0.4226), (-1.033e-07, 0.9968, 0.6339), (1.033e-07, 0.9968, -0.6339), (0.4831, 0.9968, 0.6339), (0.4831, 0.9236, -0.6339), (0.6886, 0.6658, -0.4226), (0.8086, 0.7018, -0.2113), (0.847, 0.6658, 2.953e-08), (0.8086, 0.6658, 0.2113), (0.6886, 0.762, 0.4226), (-1.033e-07, 0.5693, 0.6339), (1.033e-07, 0.5693, -0.6339), (0.5628, 0.6658, 0.6339), (0.5628, 0.6443, -0.6339), (0.4817, 2.593, 0.7352), (0.8643, 2.593, -0.2808), (-1.123e-07, 2.593, 0.689), (0.2961, 2.593, -0.758), (1.235e-07, 2.593, -0.758), (0.5638, 2.593, 0.7352), (0.1758, 2.782, 0.2684), (0.3155, 2.782, -0.1025), (-4.098e-08, 2.782, 0.2515), (0.1081, 2.782, -0.2767), (4.508e-08, 2.782, -0.2767), (0.2058, 2.782, 0.2684), (-0.4817, 2.593, 0.7352), (-0.8643, 2.593, -0.2808), (-0.4936, 1.495, -0.6339), (-0.4822, 1.938, -0.5675), (-0.4936, 1.495, 0.6339), (-0.4822, 1.938, 0.5675), (-0.4804, 2.552, -0.6215), (-0.4804, 2.552, 0.6215), (-1.291, 2.594, 0.4634), (-0.2961, 2.593, -0.758), (-1.291, 2.596, -0.4862), (-0.6222, 1.495, 0.4226), (-0.7448, 1.495, 0.2113), (-0.784, 1.495, -3.713e-07), (-0.7448, 1.495, -0.2113), (-0.6222, 1.495, -0.4226), (-0.6169, 1.938, -0.3784), (-0.7454, 1.938, -0.1892), (-0.7865, 1.938, -4.304e-07), (-0.7454, 1.938, 0.1892), (-0.6169, 1.938, 0.3784), (-0.6257, 2.552, -0.4722), (-0.7642, 2.552, -0.2361), (-0.8085, 2.552, -5.326e-07), (-0.7642, 2.552, 0.2361), (-0.6257, 2.552, 0.4722), (-0.703, 1.175, -0.4226), (-0.8382, 2.068, -4.766e-07), (-1.23, 2.132, -5.542e-07), (-0.8382, 2.136, 0.165), (-1.23, 2.181, 0.1196), (-0.8382, 2.301, 0.2333), (-1.23, 2.301, 0.1691), (-0.8382, 2.466, 0.165), (-1.23, 2.42, 0.1196), (-0.8382, 2.534, -5.73e-07), (-1.23, 2.47, -6.241e-07), (-0.8382, 2.466, -0.165), (-1.23, 2.42, -0.1196), (-0.8382, 2.301, -0.2333), (-1.23, 2.301, -0.1691), (-0.8382, 2.136, -0.165), (-1.23, 2.181, -0.1196), (-1.585, 2.14, -6.143e-07), (-1.585, 2.187, 0.1136), (-1.585, 2.301, 0.1607), (-1.585, 2.415, 0.1136), (-1.585, 2.462, -6.807e-07), (-1.585, 2.415, -0.1136), (-1.585, 2.301, -0.1607), (-1.585, 2.187, -0.1136), (-0.5638, 2.593, 0.7352), (-0.2511, 2.349, 0.7352), (-0.409, 2.402, 0.7352), (-0.2302, 2.253, 0.7352), (-1.189, 2.125, -5.461e-07), (-1.189, 2.177, 0.1244), (-1.189, 2.301, 0.1759), (-1.189, 2.425, 0.1244), (-1.189, 2.477, -6.188e-07), (-1.189, 2.425, -0.1244), (-1.189, 2.301, -0.1759), (-1.189, 2.177, -0.1244), (-0.8415, 1.201, -0.2113), (-0.8859, 1.175, -3.357e-07), (-0.8415, 1.136, 0.2113), (-0.703, 1.245, 0.4226), (-0.5577, 1.175, 0.6339), (-0.5577, 1.175, -0.6339), (-0.6089, 0.9968, -0.4226), (-0.729, 0.9968, -0.2113), (-0.7674, 0.9968, -2.874e-07), (-0.729, 0.9968, 0.2113), (-0.6089, 0.941, 0.4226), (-0.4831, 0.9968, 0.6339), (-0.4831, 0.9236, -0.6339), (-0.6886, 0.6658, -0.4226), (-0.8086, 0.7018, -0.2113), (-0.847, 0.6658, -2.465e-07), (-0.8086, 0.6658, 0.2113), (-0.6886, 0.762, 0.4226), (-0.5628, 0.6658, 0.6339), (-0.5628, 0.6443, -0.6339), (-0.4817, 2.593, 0.7352), (-0.8643, 2.593, -0.2808), (-0.2961, 2.593, -0.758), (-0.5638, 2.593, 0.7352), (-0.1758, 2.782, 0.2684), (-0.3155, 2.782, -0.1025), (-0.1081, 2.782, -0.2767), (-0.2058, 2.782, 0.2684)], [], [(21, 30, 5, 4), (9, 8, 3, 2), (12, 5, 7, 14), (26, 3, 6, 31), (4, 5, 12, 11), (3, 8, 13, 6), (1, 15, 17), (1, 61, 15), (1, 17, 16), (62, 63, 10), (19, 20, 16), (5, 30, 35, 7), (30, 29, 34, 35), (34, 29, 41), (27, 32, 49), (27, 26, 31, 32), (2, 3, 26, 25), (25, 26, 27, 24), (24, 27, 28, 23), (23, 28, 29, 22), (22, 29, 30, 21), (67, 38, 40, 68), (68, 40, 42, 69), (69, 42, 44, 70), (70, 44, 46, 71), (71, 46, 48, 72), (72, 48, 50, 73), (52, 50, 59, 60), (73, 50, 52, 74), (74, 52, 38, 67), (32, 47, 49), (33, 45, 47), (32, 33, 47), (51, 27, 49), (37, 27, 51), (27, 37, 28), (29, 28, 37), (37, 39, 29), (39, 41, 29), (34, 41, 43), (45, 33, 43), (33, 34, 43), (42, 40, 54, 55), (48, 46, 57, 58), (38, 52, 60, 53), (40, 38, 53, 54), (44, 42, 55, 56), (50, 48, 58, 59), (46, 44, 56, 57), (33, 32, 1), (32, 31, 1), (31, 6, 1), (6, 16, 1), (6, 13, 16), (16, 13, 20), (33, 1, 34), (34, 1, 61, 0), (35, 34, 0), (7, 35, 0), (0, 10, 7), (14, 7, 10), (63, 0, 10), (15, 61, 64), (18, 15, 64, 66), (62, 65, 66, 63), (66, 65, 18), (63, 66, 64), (63, 64, 61, 0), (51, 74, 67, 37), (49, 73, 74, 51), (47, 72, 73, 49), (45, 71, 72, 47), (43, 70, 71, 45), (41, 69, 70, 43), (39, 68, 69, 41), (37, 67, 68, 39), (25, 24, 75, 36), (2, 25, 36, 82), (9, 2, 82, 80), (24, 23, 76, 75), (4, 11, 79, 81), (23, 22, 77, 76), (21, 4, 81, 78), (22, 21, 78, 77), (17, 19, 16), (77, 78, 87, 86), (81, 79, 88, 90), (76, 77, 86, 85), (80, 82, 91, 89), (75, 76, 85, 84), (78, 81, 90, 87), (82, 36, 83, 91), (36, 75, 84, 83), (90, 88, 97, 99), (85, 86, 95, 94), (89, 91, 100, 98), (84, 85, 94, 93), (87, 90, 99, 96), (91, 83, 92, 100), (83, 84, 93, 92), (86, 87, 96, 95), (61, 1, 102, 106), (0, 61, 106, 101), (10, 0, 101, 103), (16, 20, 105, 104), (1, 16, 104, 102), (104, 105, 111, 110), (103, 101, 107, 109), (101, 106, 112, 107), (102, 104, 110, 108), (106, 102, 108, 112), (124, 117, 118, 133), (9, 115, 116, 8), (12, 14, 120, 118), (129, 134, 119, 116), (117, 11, 12, 118), (116, 119, 13, 8), (114, 123, 121), (114, 121, 164), (114, 122, 123), (62, 10, 165), (19, 122, 20), (118, 120, 138, 133), (133, 138, 137, 132), (137, 144, 132), (130, 152, 135), (130, 135, 134, 129), (115, 128, 129, 116), (128, 127, 130, 129), (127, 126, 131, 130), (126, 125, 132, 131), (125, 124, 133, 132), (168, 169, 143, 141), (169, 170, 145, 143), (170, 171, 147, 145), (171, 172, 149, 147), (172, 173, 151, 149), (173, 174, 153, 151), (155, 163, 162, 153), (174, 175, 155, 153), (175, 168, 141, 155), (135, 152, 150), (136, 150, 148), (135, 150, 136), (154, 152, 130), (140, 154, 130), (130, 131, 140), (132, 140, 131), (140, 132, 142), (142, 132, 144), (137, 146, 144), (148, 146, 136), (136, 146, 137), (145, 158, 157, 143), (151, 161, 160, 149), (141, 156, 163, 155), (143, 157, 156, 141), (147, 159, 158, 145), (153, 162, 161, 151), (149, 160, 159, 147), (136, 114, 135), (135, 114, 134), (134, 114, 119), (119, 114, 122), (119, 122, 13), (122, 20, 13), (136, 137, 114), (137, 113, 164, 114), (138, 113, 137), (120, 113, 138), (113, 120, 10), (14, 10, 120), (165, 10, 113), (121, 166, 164), (18, 167, 166, 121), (62, 165, 167, 65), (167, 18, 65), (165, 166, 167), (165, 113, 164, 166), (154, 140, 168, 175), (152, 154, 175, 174), (150, 152, 174, 173), (148, 150, 173, 172), (146, 148, 172, 171), (144, 146, 171, 170), (142, 144, 170, 169), (140, 142, 169, 168), (128, 139, 176, 127), (115, 181, 139, 128), (9, 80, 181, 115), (127, 176, 177, 126), (117, 180, 79, 11), (126, 177, 178, 125), (124, 179, 180, 117), (125, 178, 179, 124), (123, 122, 19), (178, 185, 186, 179), (180, 187, 88, 79), (177, 184, 185, 178), (80, 89, 188, 181), (176, 183, 184, 177), (179, 186, 187, 180), (181, 188, 182, 139), (139, 182, 183, 176), (187, 194, 97, 88), (184, 191, 192, 185), (89, 98, 195, 188), (183, 190, 191, 184), (186, 193, 194, 187), (188, 195, 189, 182), (182, 189, 190, 183), (185, 192, 193, 186), (164, 199, 197, 114), (113, 196, 199, 164), (10, 103, 196, 113), (122, 198, 105, 20), (114, 197, 198, 122), (198, 202, 111, 105), (103, 109, 200, 196), (196, 200, 203, 199), (197, 201, 202, 198), (199, 203, 201, 197)])
me_icosphere_001.polygons.foreach_set('material_index', [6, 6, 6, 6, 6, 6, 6, 6, 6, 6, 6, 6, 6, 6, 6, 6, 6, 6, 6, 6, 6, 6, 6, 6, 6, 6, 6, 6, 6, 6, 6, 6, 6, 6, 6, 6, 6, 6, 6, 6, 6, 6, 6, 6, 6, 6, 6, 6, 6, 6, 6, 6, 6, 6, 6, 6, 6, 6, 6, 6, 6, 6, 6, 6, 6, 6, 6, 6, 6, 6, 6, 6, 6, 6, 6, 6, 6, 6, 6, 6, 6, 6, 6, 6, 6, 6, 6, 6, 6, 6, 6, 6, 6, 6, 6, 6, 6, 6, 6, 6, 6, 6, 6, 6, 6, 6, 6, 6, 6, 6, 6, 6, 6, 6, 6, 6, 6, 6, 6, 6, 6, 6, 6, 6, 6, 6, 6, 6, 6, 6, 6, 6, 6, 6, 6, 6, 6, 6, 6, 6, 6, 6, 6, 6, 6, 6, 6, 6, 6, 6, 6, 6, 6, 6, 6, 6, 6, 6, 6, 6, 6, 6, 6, 6, 6, 6, 6, 6, 6, 6, 6, 6, 6, 6, 6, 6, 6, 6, 6, 6, 6, 6, 6, 6, 6, 6, 6, 6, 6, 6, 6, 6, 6, 6, 6, 6, 6, 6, 6, 6, 6, 6, 6, 6, 6, 6, 6, 6, 6, 6, 6, 6, 6, 6, 6, 6, 6, 6, 6, 6, 6, 6])
_uv = me_icosphere_001.uv_layers.new(name='UVMap')
_uv.uv.foreach_set('vector', [0.8415, 0.2598, 0.8434, 0.1606, 0.8888, 0.1602, 0.883, 0.2576, 0.5409, 0.256, 0.5423, 0.16, 0.6325, 0.1603, 0.6383, 0.2576, 0.979, 0.1599, 0.8888, 0.1602, 0.8928, 0.04204, 0.9844, 0.04357, 0.6779, 0.1607, 0.6325, 0.1603, 0.6284, 0.04214, 0.6678, 0.04272, 0.883, 0.2576, 0.8888, 0.1602, 0.979, 0.1599, 0.9804, 0.256, 0.6325, 0.1603, 0.5423, 0.16, 0.5372, 0.0442, 0.6284, 0.04214, 0.4952, 0.7161, 0.5353, 0.6419, 0.5377, 0.7352, 0.4952, 0.7161, 0.4631, 0.6171, 0.5353, 0.6419, 0.4952, 0.7161, 0.5377, 0.7352, 0.4406, 0.7644, 0.1673, 0.7066, 0.13, 0.689, 0.1672, 0.6532, 0.4585, 0.9228, 0.4128, 0.7729, 0.4406, 0.7644, 0.8888, 0.1602, 0.8434, 0.1606, 0.8534, 0.04263, 0.8928, 0.04204, 0.8434, 0.1606, 0.7991, 0.1617, 0.8014, 0.04436, 0.8534, 0.04263, 0.3626, 0.3544, 0.3479, 0.4505, 0.3647, 0.3952, 0.4125, 0.4699, 0.4537, 0.381, 0.4288, 0.4139, 0.7221, 0.1617, 0.6779, 0.1607, 0.6678, 0.04272, 0.7198, 0.04444, 0.6383, 0.2576, 0.6325, 0.1603, 0.6779, 0.1607, 0.6798, 0.2598, 0.6798, 0.2598, 0.6779, 0.1607, 0.7221, 0.1617, 0.7241, 0.2602, 0.7241, 0.2602, 0.7221, 0.1617, 0.7606, 0.162, 0.7606, 0.2604, 0.7606, 0.2604, 0.7606, 0.162, 0.7991, 0.1617, 0.7971, 0.2602, 0.7971, 0.2602, 0.7991, 0.1617, 0.8434, 0.1606, 0.8415, 0.2598, 0.1378, 0.2257, 0.1362, 0.2438, 0.09607, 0.2403, 0.09605, 0.2221, 0.09605, 0.2221, 0.09607, 0.2403, 0.03979, 0.2438, 0.03753, 0.2257, 0.1378, 0.2257, 0.1362, 0.2438, 0.09607, 0.2403, 0.09605, 0.2221, 0.09605, 0.2221, 0.09607, 0.2403, 0.03979, 0.2438, 0.03753, 0.2257, 0.1378, 0.2257, 0.1362, 0.2438, 0.09607, 0.2403, 0.09605, 0.2221, 0.09605, 0.2221, 0.09607, 0.2403, 0.03979, 0.2438, 0.03753, 0.2257, 0.09607, 0.2403, 0.1362, 0.2438, 0.1216, 0.3992, 0.09579, 0.3969, 0.1378, 0.2257, 0.1362, 0.2438, 0.09607, 0.2403, 0.09605, 0.2221, 0.09605, 0.2221, 0.09607, 0.2403, 0.03979, 0.2438, 0.03753, 0.2257, 0.4537, 0.381, 0.4302, 0.3884, 0.4288, 0.4139, 0.4096, 0.36, 0.4075, 0.3675, 0.4302, 0.3884, 0.4537, 0.381, 0.4096, 0.36, 0.4302, 0.3884, 0.4132, 0.4351, 0.4125, 0.4699, 0.4288, 0.4139, 0.3864, 0.4393, 0.4125, 0.4699, 0.4132, 0.4351, 0.4125, 0.4699, 0.3864, 0.4393, 0.38, 0.4609, 0.3479, 0.4505, 0.38, 0.4609, 0.3864, 0.4393, 0.3864, 0.4393, 0.3663, 0.4212, 0.3479, 0.4505, 0.3663, 0.4212, 0.3647, 0.3952, 0.3479, 0.4505, 0.3626, 0.3544, 0.3647, 0.3952, 0.3781, 0.3731, 0.4075, 0.3675, 0.4096, 0.36, 0.3781, 0.3731, 0.4096, 0.36, 0.3626, 0.3544, 0.3781, 0.3731, 0.03979, 0.2438, 0.09607, 0.2403, 0.09579, 0.3969, 0.05966, 0.3992, 0.09607, 0.2403, 0.1362, 0.2438, 0.1216, 0.3992, 0.09579, 0.3969, 0.03979, 0.2438, 0.09607, 0.2403, 0.09579, 0.3969, 0.05966, 0.3992, 0.09607, 0.2403, 0.1362, 0.2438, 0.1216, 0.3992, 0.09579, 0.3969, 0.09607, 0.2403, 0.1362, 0.2438, 0.1216, 0.3992, 0.09579, 0.3969, 0.03979, 0.2438, 0.09607, 0.2403, 0.09579, 0.3969, 0.05966, 0.3992, 0.03979, 0.2438, 0.09607, 0.2403, 0.09579, 0.3969, 0.05966, 0.3992, 0.4096, 0.36, 0.4537, 0.381, 0.4697, 0.3572, 0.4537, 0.381, 0.514, 0.4311, 0.4697, 0.3572, 0.514, 0.4311, 0.5546, 0.4762, 0.4697, 0.3572, 0.5546, 0.4762, 0.6081, 0.5185, 0.4697, 0.3572, 0.5546, 0.4762, 0.5983, 0.6122, 0.6081, 0.5185, 0.6081, 0.5185, 0.5983, 0.6122, 0.631, 0.604, 0.4096, 0.36, 0.4697, 0.3572, 0.3626, 0.3544, 0.3626, 0.3544, 0.4697, 0.3572, 0.2555, 0.3241, 0.2452, 0.3375, 0.3062, 0.3505, 0.3626, 0.3544, 0.2452, 0.3375, 0.2635, 0.3544, 0.3062, 0.3505, 0.2452, 0.3375, 0.2452, 0.3375, 0.185, 0.4172, 0.2635, 0.3544, 0.1916, 0.4235, 0.2635, 0.3544, 0.185, 0.4172, 0.13, 0.689, 0.09564, 0.6528, 0.1672, 0.6532, 0.5353, 0.6419, 0.4631, 0.6171, 0.456, 0.594, 0.4676, 0.4497, 0.5353, 0.6419, 0.456, 0.594, 0.4456, 0.5736, 0.1682, 0.7157, 0.1682, 0.7281, 0.1315, 0.7121, 0.1281, 0.6969, 0.4456, 0.5736, 0.4279, 0.5564, 0.4676, 0.4497, 0.1281, 0.6969, 0.1315, 0.7121, 0.1029, 0.6885, 0.1281, 0.6969, 0.1029, 0.6885, 0.07819, 0.6582, 0.09128, 0.6581, 0.09591, 0.06725, 0.09605, 0.2221, 0.03753, 0.2257, 0.0183, 0.07213, 0.1513, 0.07213, 0.1378, 0.2257, 0.09605, 0.2221, 0.09591, 0.06725, 0.09591, 0.06725, 0.09605, 0.2221, 0.03753, 0.2257, 0.0183, 0.07213, 0.1513, 0.07213, 0.1378, 0.2257, 0.09605, 0.2221, 0.09591, 0.06725, 0.09591, 0.06725, 0.09605, 0.2221, 0.03753, 0.2257, 0.0183, 0.07213, 0.1513, 0.07213, 0.1378, 0.2257, 0.09605, 0.2221, 0.09591, 0.06725, 0.09591, 0.06725, 0.09605, 0.2221, 0.03753, 0.2257, 0.0183, 0.07213, 0.1513, 0.07213, 0.1378, 0.2257, 0.09605, 0.2221, 0.09591, 0.06725, 0.7194, 0.7683, 0.7204, 0.7045, 0.7974, 0.6959, 0.8042, 0.7583, 0.7195, 0.8335, 0.7194, 0.7683, 0.8042, 0.7583, 0.8029, 0.8231, 0.7121, 0.9626, 0.7195, 0.8335, 0.8029, 0.8231, 0.796, 0.9674, 0.7204, 0.7045, 0.7193, 0.647, 0.8018, 0.6452, 0.7974, 0.6959, 0.7165, 0.4565, 0.7105, 0.3245, 0.7963, 0.3206, 0.8016, 0.4664, 0.7193, 0.647, 0.7176, 0.5888, 0.8109, 0.5954, 0.8018, 0.6452, 0.7167, 0.5225, 0.7165, 0.4565, 0.8016, 0.4664, 0.7858, 0.5325, 0.7176, 0.5888, 0.7167, 0.5225, 0.7858, 0.5325, 0.8109, 0.5954, 0.5377, 0.7352, 0.4585, 0.9228, 0.4406, 0.7644, 0.8109, 0.5954, 0.7858, 0.5325, 0.8685, 0.5162, 0.8561, 0.5842, 0.8016, 0.4664, 0.7963, 0.3206, 0.842, 0.3186, 0.8492, 0.4495, 0.8018, 0.6452, 0.8109, 0.5954, 0.8561, 0.5842, 0.8578, 0.6454, 0.796, 0.9674, 0.8029, 0.8231, 0.8698, 0.8413, 0.8415, 0.9701, 0.7974, 0.6959, 0.8018, 0.6452, 0.8578, 0.6454, 0.8569, 0.7056, 0.7858, 0.5325, 0.8016, 0.4664, 0.8492, 0.4495, 0.8685, 0.5162, 0.8029, 0.8231, 0.8042, 0.7583, 0.855, 0.7725, 0.8698, 0.8413, 0.8042, 0.7583, 0.7974, 0.6959, 0.8569, 0.7056, 0.855, 0.7725, 0.8492, 0.4495, 0.842, 0.3186, 0.9519, 0.3092, 0.9414, 0.4582, 0.8578, 0.6454, 0.8561, 0.5842, 0.95, 0.587, 0.9519, 0.6448, 0.8415, 0.9701, 0.8698, 0.8413, 0.9484, 0.831, 0.9517, 0.9806, 0.8569, 0.7056, 0.8578, 0.6454, 0.9519, 0.6448, 0.9409, 0.7021, 0.8685, 0.5162, 0.8492, 0.4495, 0.9414, 0.4582, 0.9201, 0.5246, 0.8698, 0.8413, 0.855, 0.7725, 0.9455, 0.7666, 0.9484, 0.831, 0.855, 0.7725, 0.8569, 0.7056, 0.9409, 0.7021, 0.9455, 0.7666, 0.8561, 0.5842, 0.8685, 0.5162, 0.9201, 0.5246, 0.95, 0.587, 0.4631, 0.6171, 0.4952, 0.7161, 0.4952, 0.7161, 0.4631, 0.6171, 0.2452, 0.3375, 0.2555, 0.3241, 0.2555, 0.3241, 0.2452, 0.3375, 0.185, 0.4172, 0.2452, 0.3375, 0.2452, 0.3375, 0.185, 0.4172, 0.4406, 0.7644, 0.4128, 0.7729, 0.4128, 0.7729, 0.4406, 0.7644, 0.4952, 0.7161, 0.4406, 0.7644, 0.4406, 0.7644, 0.4952, 0.7161, 0.2036, 0.95, 0.1106, 0.9401, 0.128, 0.7779, 0.1619, 0.7815, 0.2045, 0.4573, 0.3543, 0.4872, 0.2169, 0.6126, 0.1623, 0.6016, 0.3543, 0.4872, 0.3792, 0.4945, 0.226, 0.6152, 0.2169, 0.6126, 0.4035, 0.828, 0.2036, 0.95, 0.1619, 0.7815, 0.2349, 0.737, 0.3792, 0.4945, 0.4035, 0.828, 0.2349, 0.737, 0.226, 0.6152, 0.8415, 0.2598, 0.883, 0.2576, 0.8888, 0.1602, 0.8434, 0.1606, 0.5409, 0.256, 0.6383, 0.2576, 0.6325, 0.1603, 0.5423, 0.16, 0.979, 0.1599, 0.9844, 0.04357, 0.8928, 0.04204, 0.8888, 0.1602, 0.6779, 0.1607, 0.6678, 0.04272, 0.6284, 0.04214, 0.6325, 0.1603, 0.883, 0.2576, 0.9804, 0.256, 0.979, 0.1599, 0.8888, 0.1602, 0.6325, 0.1603, 0.6284, 0.04214, 0.5372, 0.0442, 0.5423, 0.16, 0.4952, 0.7161, 0.5377, 0.7352, 0.5353, 0.6419, 0.4952, 0.7161, 0.5353, 0.6419, 0.4631, 0.6171, 0.4952, 0.7161, 0.4406, 0.7644, 0.5377, 0.7352, 0.1673, 0.7066, 0.1672, 0.6532, 0.13, 0.689, 0.4585, 0.9228, 0.4406, 0.7644, 0.4128, 0.7729, 0.8888, 0.1602, 0.8928, 0.04204, 0.8534, 0.04263, 0.8434, 0.1606, 0.8434, 0.1606, 0.8534, 0.04263, 0.8014, 0.04436, 0.7991, 0.1617, 0.3626, 0.3544, 0.3647, 0.3952, 0.3479, 0.4505, 0.4125, 0.4699, 0.4288, 0.4139, 0.4537, 0.381, 0.7221, 0.1617, 0.7198, 0.04444, 0.6678, 0.04272, 0.6779, 0.1607, 0.6383, 0.2576, 0.6798, 0.2598, 0.6779, 0.1607, 0.6325, 0.1603, 0.6798, 0.2598, 0.7241, 0.2602, 0.7221, 0.1617, 0.6779, 0.1607, 0.7241, 0.2602, 0.7606, 0.2604, 0.7606, 0.162, 0.7221, 0.1617, 0.7606, 0.2604, 0.7971, 0.2602, 0.7991, 0.1617, 0.7606, 0.162, 0.7971, 0.2602, 0.8415, 0.2598, 0.8434, 0.1606, 0.7991, 0.1617, 0.1378, 0.2257, 0.09605, 0.2221, 0.09607, 0.2403, 0.1362, 0.2438, 0.09605, 0.2221, 0.03753, 0.2257, 0.03979, 0.2438, 0.09607, 0.2403, 0.1378, 0.2257, 0.09605, 0.2221, 0.09607, 0.2403, 0.1362, 0.2438, 0.09605, 0.2221, 0.03753, 0.2257, 0.03979, 0.2438, 0.09607, 0.2403, 0.1378, 0.2257, 0.09605, 0.2221, 0.09607, 0.2403, 0.1362, 0.2438, 0.09605, 0.2221, 0.03753, 0.2257, 0.03979, 0.2438, 0.09607, 0.2403, 0.09607, 0.2403, 0.09579, 0.3969, 0.1216, 0.3992, 0.1362, 0.2438, 0.1378, 0.2257, 0.09605, 0.2221, 0.09607, 0.2403, 0.1362, 0.2438, 0.09605, 0.2221, 0.03753, 0.2257, 0.03979, 0.2438, 0.09607, 0.2403, 0.4537, 0.381, 0.4288, 0.4139, 0.4302, 0.3884, 0.4096, 0.36, 0.4302, 0.3884, 0.4075, 0.3675, 0.4537, 0.381, 0.4302, 0.3884, 0.4096, 0.36, 0.4132, 0.4351, 0.4288, 0.4139, 0.4125, 0.4699, 0.3864, 0.4393, 0.4132, 0.4351, 0.4125, 0.4699, 0.4125, 0.4699, 0.38, 0.4609, 0.3864, 0.4393, 0.3479, 0.4505, 0.3864, 0.4393, 0.38, 0.4609, 0.3864, 0.4393, 0.3479, 0.4505, 0.3663, 0.4212, 0.3663, 0.4212, 0.3479, 0.4505, 0.3647, 0.3952, 0.3626, 0.3544, 0.3781, 0.3731, 0.3647, 0.3952, 0.4075, 0.3675, 0.3781, 0.3731, 0.4096, 0.36, 0.4096, 0.36, 0.3781, 0.3731, 0.3626, 0.3544, 0.03979, 0.2438, 0.05966, 0.3992, 0.09579, 0.3969, 0.09607, 0.2403, 0.09607, 0.2403, 0.09579, 0.3969, 0.1216, 0.3992, 0.1362, 0.2438, 0.03979, 0.2438, 0.05966, 0.3992, 0.09579, 0.3969, 0.09607, 0.2403, 0.09607, 0.2403, 0.09579, 0.3969, 0.1216, 0.3992, 0.1362, 0.2438, 0.09607, 0.2403, 0.09579, 0.3969, 0.1216, 0.3992, 0.1362, 0.2438, 0.03979, 0.2438, 0.05966, 0.3992, 0.09579, 0.3969, 0.09607, 0.2403, 0.03979, 0.2438, 0.05966, 0.3992, 0.09579, 0.3969, 0.09607, 0.2403, 0.4096, 0.36, 0.4697, 0.3572, 0.4537, 0.381, 0.4537, 0.381, 0.4697, 0.3572, 0.514, 0.4311, 0.514, 0.4311, 0.4697, 0.3572, 0.5546, 0.4762, 0.5546, 0.4762, 0.4697, 0.3572, 0.6081, 0.5185, 0.5546, 0.4762, 0.6081, 0.5185, 0.5983, 0.6122, 0.6081, 0.5185, 0.631, 0.604, 0.5983, 0.6122, 0.4096, 0.36, 0.3626, 0.3544, 0.4697, 0.3572, 0.3626, 0.3544, 0.2452, 0.3375, 0.2555, 0.3241, 0.4697, 0.3572, 0.3062, 0.3505, 0.2452, 0.3375, 0.3626, 0.3544, 0.2635, 0.3544, 0.2452, 0.3375, 0.3062, 0.3505, 0.2452, 0.3375, 0.2635, 0.3544, 0.185, 0.4172, 0.1916, 0.4235, 0.185, 0.4172, 0.2635, 0.3544, 0.13, 0.689, 0.1672, 0.6532, 0.09564, 0.6528, 0.5353, 0.6419, 0.456, 0.594, 0.4631, 0.6171, 0.4676, 0.4497, 0.4456, 0.5736, 0.456, 0.594, 0.5353, 0.6419, 0.1682, 0.7157, 0.1281, 0.6969, 0.1315, 0.7121, 0.1682, 0.7281, 0.4456, 0.5736, 0.4676, 0.4497, 0.4279, 0.5564, 0.1281, 0.6969, 0.1029, 0.6885, 0.1315, 0.7121, 0.1281, 0.6969, 0.09128, 0.6581, 0.07819, 0.6582, 0.1029, 0.6885, 0.09591, 0.06725, 0.0183, 0.07213, 0.03753, 0.2257, 0.09605, 0.2221, 0.1513, 0.07213, 0.09591, 0.06725, 0.09605, 0.2221, 0.1378, 0.2257, 0.09591, 0.06725, 0.0183, 0.07213, 0.03753, 0.2257, 0.09605, 0.2221, 0.1513, 0.07213, 0.09591, 0.06725, 0.09605, 0.2221, 0.1378, 0.2257, 0.09591, 0.06725, 0.0183, 0.07213, 0.03753, 0.2257, 0.09605, 0.2221, 0.1513, 0.07213, 0.09591, 0.06725, 0.09605, 0.2221, 0.1378, 0.2257, 0.09591, 0.06725, 0.0183, 0.07213, 0.03753, 0.2257, 0.09605, 0.2221, 0.1513, 0.07213, 0.09591, 0.06725, 0.09605, 0.2221, 0.1378, 0.2257, 0.7194, 0.7683, 0.8042, 0.7583, 0.7974, 0.6959, 0.7204, 0.7045, 0.7195, 0.8335, 0.8029, 0.8231, 0.8042, 0.7583, 0.7194, 0.7683, 0.7121, 0.9626, 0.796, 0.9674, 0.8029, 0.8231, 0.7195, 0.8335, 0.7204, 0.7045, 0.7974, 0.6959, 0.8018, 0.6452, 0.7193, 0.647, 0.7165, 0.4565, 0.8016, 0.4664, 0.7963, 0.3206, 0.7105, 0.3245, 0.7193, 0.647, 0.8018, 0.6452, 0.8109, 0.5954, 0.7176, 0.5888, 0.7167, 0.5225, 0.7858, 0.5325, 0.8016, 0.4664, 0.7165, 0.4565, 0.7176, 0.5888, 0.8109, 0.5954, 0.7858, 0.5325, 0.7167, 0.5225, 0.5377, 0.7352, 0.4406, 0.7644, 0.4585, 0.9228, 0.8109, 0.5954, 0.8561, 0.5842, 0.8685, 0.5162, 0.7858, 0.5325, 0.8016, 0.4664, 0.8492, 0.4495, 0.842, 0.3186, 0.7963, 0.3206, 0.8018, 0.6452, 0.8578, 0.6454, 0.8561, 0.5842, 0.8109, 0.5954, 0.796, 0.9674, 0.8415, 0.9701, 0.8698, 0.8413, 0.8029, 0.8231, 0.7974, 0.6959, 0.8569, 0.7056, 0.8578, 0.6454, 0.8018, 0.6452, 0.7858, 0.5325, 0.8685, 0.5162, 0.8492, 0.4495, 0.8016, 0.4664, 0.8029, 0.8231, 0.8698, 0.8413, 0.855, 0.7725, 0.8042, 0.7583, 0.8042, 0.7583, 0.855, 0.7725, 0.8569, 0.7056, 0.7974, 0.6959, 0.8492, 0.4495, 0.9414, 0.4582, 0.9519, 0.3092, 0.842, 0.3186, 0.8578, 0.6454, 0.9519, 0.6448, 0.95, 0.587, 0.8561, 0.5842, 0.8415, 0.9701, 0.9517, 0.9806, 0.9484, 0.831, 0.8698, 0.8413, 0.8569, 0.7056, 0.9409, 0.7021, 0.9519, 0.6448, 0.8578, 0.6454, 0.8685, 0.5162, 0.9201, 0.5246, 0.9414, 0.4582, 0.8492, 0.4495, 0.8698, 0.8413, 0.9484, 0.831, 0.9455, 0.7666, 0.855, 0.7725, 0.855, 0.7725, 0.9455, 0.7666, 0.9409, 0.7021, 0.8569, 0.7056, 0.8561, 0.5842, 0.95, 0.587, 0.9201, 0.5246, 0.8685, 0.5162, 0.4631, 0.6171, 0.4631, 0.6171, 0.4952, 0.7161, 0.4952, 0.7161, 0.2452, 0.3375, 0.2452, 0.3375, 0.2555, 0.3241, 0.2555, 0.3241, 0.185, 0.4172, 0.185, 0.4172, 0.2452, 0.3375, 0.2452, 0.3375, 0.4406, 0.7644, 0.4406, 0.7644, 0.4128, 0.7729, 0.4128, 0.7729, 0.4952, 0.7161, 0.4952, 0.7161, 0.4406, 0.7644, 0.4406, 0.7644, 0.2036, 0.95, 0.1619, 0.7815, 0.128, 0.7779, 0.1106, 0.9401, 0.2045, 0.4573, 0.1623, 0.6016, 0.2169, 0.6126, 0.3543, 0.4872, 0.3543, 0.4872, 0.2169, 0.6126, 0.226, 0.6152, 0.3792, 0.4945, 0.4035, 0.828, 0.2349, 0.737, 0.1619, 0.7815, 0.2036, 0.95, 0.3792, 0.4945, 0.226, 0.6152, 0.2349, 0.737, 0.4035, 0.828])
me_icosphere_001.materials.append(mat_material_004)
me_icosphere_001.materials.append(mat_material_005)
me_icosphere_001.materials.append(mat_material_006)
me_icosphere_001.materials.append(mat_material_007)
me_icosphere_001.materials.append(mat_material_008)
me_icosphere_001.materials.append(mat_material_009)
me_icosphere_001.materials.append(mat_material_010)
me_icosphere_001.use_remesh_fix_poles = True
me_icosphere_001.use_remesh_preserve_attributes = False
me_icosphere_001.update()
arm_armature = bpy.data.armatures.new('Armature')  # bones are not reproduced

# ---- objects
ob_skull = bpy.data.objects.new('Skull', me_icosphere)
ob_empty = bpy.data.objects.new('Empty', None)
ob_cube = bpy.data.objects.new('Cube', me_cube_001)
ob_icosphere = bpy.data.objects.new('Icosphere', me_icosphere_001)
ob_armature = bpy.data.objects.new('Armature', arm_armature)

# ---- transforms, parenting, visibility, modifiers, constraints
ob_skull.parent = ob_armature
ob_skull.location = (0.0, 0.0, 0.0)
_vg = ob_skull.vertex_groups.new(name='Root')
_vg = ob_skull.vertex_groups.new(name='SpineLower')
_vg = ob_skull.vertex_groups.new(name='SpineUpper')
for _i, _w in zip([7, 24, 28, 31, 32, 33, 34, 35, 36, 37, 38, 39, 43, 44, 45, 46, 47, 48, 49, 50, 51, 52, 53, 54, 55, 56, 57, 58, 59, 60, 61, 62, 63, 69, 73, 74, 75, 95, 97, 98, 99, 100, 101, 102, 103, 104, 105, 106, 107, 108, 109, 110, 111, 112, 113, 114, 115, 121, 125, 126, 127], [0.02023, 0.1049, 0.04341, 0.08921, 0.04778, 0.03503, 0.1196, 0.06031, 0.06773, 0.1198, 0.0914, 0.09757, 0.0631, 0.06749, 0.07511, 0.1173, 0.1407, 0.1416, 0.04633, 0.04964, 0.07348, 0.08919, 0.05927, 0.01448, 0.03317, 0.02325, 0.09021, 0.07521, 0.06751, 0.03757, 0.05572, 0.05689, 0.06092, 1.182e-05, 0.01132, 0.02621, 0.03055, 0.04341, 0.08921, 0.03503, 0.1196, 0.06773, 0.1198, 0.09757, 0.04633, 0.04964, 0.07348, 0.05927, 0.01448, 0.03317, 0.02325, 0.09021, 0.07521, 0.06751, 0.03757, 0.05572, 0.06092, 1.182e-05, 0.01132, 0.02621, 0.03055]): _vg.add([_i], _w, 'REPLACE')
_vg = ob_skull.vertex_groups.new(name='Shoulder.L')
for _i, _w in zip([2, 8, 12, 25, 53, 73, 74, 75, 77, 80, 81, 83, 84, 87, 93, 94, 95, 96, 97, 98, 99, 100, 101, 102, 103, 104, 105, 106, 107, 108, 109, 110, 111, 112, 113, 114, 115, 116, 117, 120, 121, 122, 123, 125, 126, 127], [0.002645, 0.07866, 0.048, 0.07009, 0.008009, 0.001633, 0.002614, 0.001983, 0.07261, 0.0345, 0.01542, 0.01544, 0.004225, 0.001205, 0.04433, 0.02144, 0.1436, 0.03524, 0.1791, 0.2037, 0.1715, 0.1929, 0.1627, 0.172, 0.1181, 0.1231, 0.1676, 0.1489, 0.07472, 0.09755, 0.08565, 0.15, 0.1318, 0.1233, 0.1032, 0.1122, 0.1959, 0.04576, 0.009642, 0.002329, 0.0621, 0.06543, 0.04359, 0.09162, 0.1154, 0.1224]): _vg.add([_i], _w, 'REPLACE')
_vg = ob_skull.vertex_groups.new(name='UpperArm.L')
_vg = ob_skull.vertex_groups.new(name='Forearm.L')
_vg = ob_skull.vertex_groups.new(name='Head')
for _i, _w in zip([0, 1, 2, 3, 4, 5, 6, 7, 8, 9, 10, 11, 12, 13, 14, 15, 16, 17, 18, 19, 20, 21, 22, 23, 24, 25, 26, 27, 28, 29, 30, 31, 32, 33, 34, 35, 36, 37, 38, 39, 40, 41, 42, 43, 44, 45, 46, 47, 48, 49, 50, 51, 52, 53, 54, 55, 56, 57, 58, 59, 60, 61, 62, 63, 64, 65, 66, 67, 68, 69, 70, 71, 72, 73, 74, 75, 76, 77, 78, 79, 80, 81, 82, 83, 84, 85, 86, 87, 88, 89, 90, 91, 92, 93, 94, 95, 96, 97, 98, 99, 100, 101, 102, 103, 104, 105, 106, 107, 108, 109, 110, 111, 112, 113, 114, 115, 116, 117, 118, 119, 120, 121, 122, 123, 124, 125, 126, 127], [0.9837, 0.9651, 0.8763, 0.9944, 0.9822, 0.9877, 0.9995, 0.8708, 0.866, 0.9768, 0.9491, 0.9781, 0.9084, 0.9523, 0.9852, 0.9907, 0.9486, 0.9702, 0.9969, 0.9915, 0.9864, 0.9944, 0.9982, 0.9955, 0.7254, 0.8681, 0.9663, 0.944, 0.7846, 0.9654, 0.9379, 0.7117, 0.7965, 0.7389, 0.6911, 0.777, 0.7236, 0.7006, 0.7398, 0.7137, 0.9988, 0.9907, 0.9103, 0.8001, 0.7911, 0.7753, 0.717, 0.6937, 0.6922, 0.8109, 0.8035, 0.7349, 0.7477, 0.7618, 0.8775, 0.8416, 0.8604, 0.741, 0.7747, 0.7911, 0.833, 0.8135, 0.813, 0.7276, 0.9203, 0.9433, 0.9711, 0.9775, 0.9559, 0.897, 0.889, 0.9171, 0.9756, 0.8513, 0.8194, 0.8105, 0.9651, 0.8763, 0.9944, 0.9822, 0.866, 0.9491, 0.9781, 0.9084, 0.9523, 0.9852, 0.9907, 0.9486, 0.9702, 0.9915, 0.9864, 0.9982, 0.9955, 0.8681, 0.944, 0.7846, 0.9379, 0.7117, 0.7389, 0.6911, 0.7236, 0.7006, 0.7137, 0.8109, 0.8035, 0.7349, 0.7618, 0.8775, 0.8416, 0.8604, 0.741, 0.7747, 0.7911, 0.833, 0.8135, 0.7276, 0.9203, 0.9433, 0.9711, 0.9775, 0.9559, 0.897, 0.889, 0.9171, 0.9756, 0.8513, 0.8194, 0.8105]): _vg.add([_i], _w, 'REPLACE')
_vg = ob_skull.vertex_groups.new(name='Shoulder.R')
for _i, _w in zip([2, 7, 8, 10, 12, 13, 16, 24, 25, 27, 28, 30, 31, 32, 33, 34, 35, 36, 37, 38, 39, 42, 43, 44, 45, 46, 47, 48, 49, 50, 51, 52, 53, 54, 55, 56, 57, 58, 59, 60, 61, 62, 63, 64, 65, 68, 69, 70, 71, 73, 74, 75, 77, 80, 83, 93, 106, 125, 126, 127], [0.07261, 0.07895, 0.0345, 0.01542, 0.01544, 0.004225, 0.001205, 0.1533, 0.04433, 0.02144, 0.1436, 0.03524, 0.1791, 0.1403, 0.2037, 0.1715, 0.1465, 0.1929, 0.1627, 0.1524, 0.172, 0.05415, 0.1187, 0.1233, 0.1314, 0.1483, 0.1488, 0.1499, 0.1181, 0.1231, 0.1676, 0.1446, 0.1489, 0.07472, 0.09755, 0.08565, 0.15, 0.1318, 0.1233, 0.1032, 0.1122, 0.112, 0.1959, 0.04576, 0.009642, 0.002329, 0.0621, 0.06543, 0.04359, 0.09162, 0.1154, 0.1224, 0.002645, 0.07866, 0.048, 0.07009, 0.008009, 0.001633, 0.002614, 0.001983]): _vg.add([_i], _w, 'REPLACE')
_vg = ob_skull.vertex_groups.new(name='UpperArm.R')
_vg = ob_skull.vertex_groups.new(name='Forearm.R')
_m = ob_skull.modifiers.new('Armature', 'ARMATURE')
_m.object = ob_armature
ob_empty.location = (2.0, 0.03938, 2.5)
ob_empty.rotation_euler = (1.571, -0.0, 1.571)
ob_empty.empty_display_type = 'IMAGE'
ob_empty.empty_display_size = 5.0
ob_empty.use_empty_image_alpha = True
ob_empty.color = (1.0, 1.0, 1.0, 0.1811)
ob_cube.location = (0.0, 0.0, 0.0)
ob_cube.scale = (2.0, 2.0, 2.0)
_m = ob_cube.modifiers.new('Mirror', 'MIRROR')
_m.use_axis = (False, True, False)
_m.use_clip = True
ob_icosphere.parent = ob_armature
ob_icosphere.location = (0.0, 0.0, 0.0)
_vg = ob_icosphere.vertex_groups.new(name='root')
for _i, _w in zip([2, 4, 8, 9, 10, 11, 12, 14, 17, 18, 19, 21, 22, 23, 24, 25, 32, 36, 47, 49, 62, 63, 64, 65, 66, 75, 76, 77, 78, 79, 80, 81, 82, 83, 84, 85, 86, 87, 88, 89, 90, 91, 92, 93, 94, 95, 96, 97, 98, 99, 100, 103, 109, 115, 117, 123, 124, 125, 126, 127, 128, 135, 139, 150, 152, 165, 166, 167, 176, 177, 178, 179, 180, 181, 182, 183, 184, 185, 186, 187, 188, 189, 190, 191, 192, 193, 194, 195], [0.3962, 0.3916, 0.00167, 0.3295, 0.02679, 0.1023, 0.01416, 0.01656, 0.0, 0.04528, 0.0, 0.4954, 0.4272, 0.4915, 0.4941, 0.4955, 0.0, 0.4955, 0.0, 0.0, 3.721e-05, 0.0003297, 0.01717, 6.279e-05, 1.562e-05, 0.4941, 0.4915, 0.4272, 0.4954, 0.1023, 0.3295, 0.3916, 0.3962, 0.4955, 0.4941, 0.4915, 0.4272, 0.4954, 0.1023, 0.3295, 0.3916, 0.3962, 0.4955, 0.4941, 0.4915, 0.4272, 0.4954, 0.1023, 0.3295, 0.3916, 0.3962, 0.02679, 0.02679, 0.3962, 0.3916, 0.0, 0.4954, 0.4272, 0.4915, 0.4941, 0.4955, 0.0, 0.4955, 0.0, 0.0, 0.0003297, 0.01717, 1.562e-05, 0.4941, 0.4915, 0.4272, 0.4954, 0.3916, 0.3962, 0.4955, 0.4941, 0.4915, 0.4272, 0.4954, 0.3916, 0.3962, 0.4955, 0.4941, 0.4915, 0.4272, 0.4954, 0.3916, 0.3962]): _vg.add([_i], _w, 'REPLACE')
_vg = ob_icosphere.vertex_groups.new(name='spine1')
for _i, _w in zip([0, 1, 2, 3, 4, 5, 6, 7, 8, 9, 10, 11, 12, 13, 14, 15, 16, 17, 19, 20, 21, 22, 23, 24, 25, 26, 27, 28, 29, 30, 31, 33, 34, 35, 36, 37, 39, 41, 49, 51, 61, 62, 63, 64, 65, 66, 75, 76, 77, 78, 79, 80, 81, 82, 83, 84, 85, 86, 87, 88, 89, 90, 91, 92, 93, 94, 95, 96, 97, 98, 99, 100, 101, 102, 103, 104, 105, 106, 107, 108, 109, 110, 111, 112, 113, 114, 115, 116, 117, 118, 119, 120, 121, 122, 123, 124, 125, 126, 127, 128, 129, 130, 131, 132, 133, 134, 136, 137, 138, 139, 140, 142, 144, 152, 154, 164, 165, 166, 167, 176, 177, 178, 179, 180, 181, 182, 183, 184, 185, 186, 187, 188, 189, 190, 191, 192, 193, 194, 195, 196, 197, 198, 199, 200, 201, 202, 203], [0.06575, 0.01461, 0.3906, 0.5779, 0.4627, 0.5996, 0.09117, 0.09895, 0.6768, 0.6157, 0.1081, 0.6769, 0.6934, 0.178, 0.1292, 0.06044, 0.08059, 0.04006, 0.03864, 0.1144, 0.4241, 0.498, 0.4323, 0.4993, 0.4819, 0.4588, 0.2134, 0.1534, 0.2104, 0.4716, 0.07354, 0.008502, 0.02038, 0.06197, 0.4819, 0.05321, 0.06105, 0.03198, 0.02107, 0.05696, 0.05791, 0.04904, 0.06141, 0.05663, 0.03685, 0.05219, 0.4993, 0.4323, 0.498, 0.4241, 0.6769, 0.6157, 0.4627, 0.3906, 0.4819, 0.4993, 0.4323, 0.498, 0.4241, 0.6769, 0.6157, 0.4627, 0.3906, 0.4819, 0.4993, 0.4323, 0.498, 0.4241, 0.6769, 0.6157, 0.4627, 0.3906, 0.06575, 0.01461, 0.1081, 0.08059, 0.1144, 0.05791, 0.06575, 0.01461, 0.1081, 0.08059, 0.1144, 0.05791, 0.06575, 0.01461, 0.3906, 0.5779, 0.4627, 0.5996, 0.09117, 0.09895, 0.06044, 0.08059, 0.04006, 0.4241, 0.498, 0.4323, 0.4993, 0.4819, 0.4588, 0.2134, 0.1534, 0.2104, 0.4716, 0.07354, 0.008502, 0.02038, 0.06197, 0.4819, 0.05321, 0.06105, 0.03198, 0.02107, 0.05696, 0.05791, 0.06141, 0.05663, 0.05219, 0.4993, 0.4323, 0.498, 0.4241, 0.4627, 0.3906, 0.4819, 0.4993, 0.4323, 0.498, 0.4241, 0.4627, 0.3906, 0.4819, 0.4993, 0.4323, 0.498, 0.4241, 0.4627, 0.3906, 0.06575, 0.01461, 0.08059, 0.05791, 0.06575, 0.01461, 0.08059, 0.05791]): _vg.add([_i], _w, 'REPLACE')
_vg = ob_icosphere.vertex_groups.new(name='spine2')
for _i, _w in zip([0, 2, 3, 5, 7, 8, 10, 11, 14, 15, 18, 25, 26, 27, 28, 29, 30, 36, 61, 62, 63, 64, 65, 66, 79, 82, 83, 88, 91, 92, 97, 100, 101, 103, 106, 107, 109, 112, 113, 115, 116, 118, 120, 121, 128, 129, 130, 131, 132, 133, 139, 164, 165, 166, 167, 181, 182, 188, 189, 195, 196, 199, 200, 203], [0.03207, 0.01661, 0.432, 0.4418, 0.006929, 0.4762, 0.03274, 0.0, 0.0197, 0.01824, 0.0003696, 0.007963, 0.4961, 0.4981, 0.4943, 0.4953, 0.4999, 0.007963, 0.04146, 0.0, 0.0001051, 3.284e-05, 1.22e-05, 6.639e-07, 0.0, 0.01661, 0.007963, 0.0, 0.01661, 0.007963, 0.0, 0.01661, 0.03207, 0.03274, 0.04146, 0.03207, 0.03274, 0.04146, 0.03207, 0.01661, 0.432, 0.4418, 0.006929, 0.01824, 0.007963, 0.4961, 0.4981, 0.4943, 0.4953, 0.4999, 0.007963, 0.04146, 0.0001051, 3.284e-05, 6.639e-07, 0.01661, 0.007963, 0.01661, 0.007963, 0.01661, 0.03207, 0.04146, 0.03207, 0.04146]): _vg.add([_i], _w, 'REPLACE')
_vg = ob_icosphere.vertex_groups.new(name='head')
for _i, _w in zip([0, 1, 2, 3, 4, 5, 6, 7, 8, 9, 10, 11, 12, 13, 14, 15, 16, 17, 18, 19, 20, 25, 26, 27, 28, 29, 30, 31, 32, 33, 34, 35, 36, 37, 38, 40, 41, 43, 44, 45, 46, 47, 48, 49, 50, 51, 52, 53, 61, 62, 63, 64, 65, 66, 68, 70, 71, 72, 73, 74, 79, 80, 81, 82, 83, 88, 89, 90, 91, 92, 97, 98, 99, 100, 101, 102, 103, 104, 105, 106, 107, 108, 109, 110, 111, 112, 113, 114, 115, 116, 117, 118, 119, 120, 121, 122, 123, 128, 129, 130, 131, 132, 133, 134, 135, 136, 137, 138, 139, 140, 141, 143, 144, 146, 147, 148, 149, 150, 151, 152, 153, 154, 155, 156, 164, 165, 166, 167, 169, 171, 172, 173, 174, 175, 180, 181, 182, 187, 188, 189, 194, 195, 196, 197, 198, 199, 200, 201, 202, 203], [0.311, 0.498, 0.03629, 8.043e-07, 0.005192, 0.002328, 0.02521, 0.00413, 0.1345, 0.0413, 0.503, 0.01776, 0.09105, 0.4944, 0.4676, 5.228e-08, 0.000672, 0.001815, 0.001984, 5.734e-09, 0.1145, 0.01333, 1.662e-05, 0.0, 0.0, 0.0, 9.44e-05, 0.0002806, 7.682e-05, 0.2784, 0.008748, 0.01919, 0.01333, 0.0, 0.0, 0.0, 3.827e-05, 0.05532, 0.0, 0.1709, 0.0, 0.0007924, 0.0, 0.001097, 0.0, 0.0, 0.0, 0.0, 0.3864, 0.0, 3.515e-07, 0.0002564, 0.004501, 1.75e-07, 0.0, 0.0, 0.0, 0.0, 0.0, 0.0, 0.01776, 0.0413, 0.005192, 0.03629, 0.01333, 0.01776, 0.0413, 0.005192, 0.03629, 0.01333, 0.01776, 0.0413, 0.005192, 0.03629, 0.311, 0.498, 0.503, 0.000672, 0.1145, 0.3864, 0.311, 0.498, 0.503, 0.000672, 0.1145, 0.3864, 0.311, 0.498, 0.03629, 8.043e-07, 0.005192, 0.002328, 0.02521, 0.00413, 5.228e-08, 0.000672, 0.001815, 0.01333, 1.662e-05, 0.0, 0.0, 0.0, 9.44e-05, 0.0002806, 7.682e-05, 0.2784, 0.008748, 0.01919, 0.01333, 0.0, 0.0, 0.0, 3.827e-05, 0.05532, 0.0, 0.1709, 0.0, 0.0007924, 0.0, 0.001097, 0.0, 0.0, 0.0, 0.0, 0.3864, 3.515e-07, 0.0002564, 1.75e-07, 0.0, 0.0, 0.0, 0.0, 0.0, 0.0, 0.005192, 0.03629, 0.01333, 0.005192, 0.03629, 0.01333, 0.005192, 0.03629, 0.311, 0.498, 0.000672, 0.3864, 0.311, 0.498, 0.000672, 0.3864]): _vg.add([_i], _w, 'REPLACE')
_vg = ob_icosphere.vertex_groups.new(name='shoulder.l')
for _i, _w in zip([0, 1, 2, 3, 4, 5, 6, 7, 8, 9, 10, 11, 12, 13, 14, 15, 16, 17, 18, 19, 20, 21, 22, 23, 24, 25, 26, 27, 28, 29, 30, 31, 32, 33, 34, 35, 36, 37, 39, 41, 43, 45, 46, 47, 49, 51, 61, 62, 63, 64, 65, 66, 67, 68, 69, 70, 71, 75, 76, 77, 78, 79, 80, 81, 82, 83, 84, 85, 86, 87, 88, 89, 90, 91, 92, 93, 94, 95, 96, 97, 98, 99, 100, 101, 102, 103, 104, 105, 106, 107, 108, 109, 110, 111, 112, 113, 120, 165, 166, 167, 196, 200], [0.0, 0.0001854, 0.03428, 0.01234, 0.002532, 0.006164, 0.00083, 6.802e-05, 0.06229, 0.02745, 0.01098, 0.01973, 0.07208, 0.08047, 0.002368, 0.3646, 8.445e-05, 0.4092, 0.0001613, 0.004583, 3.175e-06, 0.0001387, 0.001541, 0.003011, 0.0, 0.003408, 0.000252, 0.02007, 0.02194, 1.047e-06, 0.004185, 2.942e-14, 0.1318, 0.09724, 0.02793, 4.554e-06, 0.003408, 0.5535, 0.2278, 0.2242, 0.5401, 0.2488, 0.0, 0.1235, 0.1371, 0.1971, 0.002521, 0.001962, 1.264e-05, 0.001323, 0.003723, 0.06769, 0.02015, 0.002729, 0.008521, 0.03312, 0.0, 0.0, 0.003011, 0.001541, 0.0001387, 0.01973, 0.02745, 0.002532, 0.03428, 0.003408, 0.0, 0.003011, 0.001541, 0.0001387, 0.01973, 0.02745, 0.002532, 0.03428, 0.003408, 0.0, 0.003011, 0.001541, 0.0001387, 0.01973, 0.02745, 0.002532, 0.03428, 0.0, 0.0001854, 0.01098, 8.445e-05, 3.175e-06, 0.002521, 0.0, 0.0001854, 0.01098, 8.445e-05, 3.175e-06, 0.002521, 0.00398, 0.01208, 0.03886, 0.01613, 0.02055, 0.00398, 0.00398]): _vg.add([_i], _w, 'REPLACE')
_vg = ob_icosphere.vertex_groups.new(name='upperarm.l')
for _i, _w in zip([0, 1, 2, 3, 4, 5, 6, 7, 8, 9, 10, 11, 12, 13, 14, 15, 16, 17, 20, 21, 22, 23, 24, 25, 26, 27, 28, 29, 30, 31, 32, 33, 34, 35, 36, 37, 38, 39, 40, 41, 42, 43, 44, 45, 46, 47, 48, 49, 50, 51, 52, 61, 62, 63, 64, 65, 66, 67, 68, 69, 70, 71, 72, 73, 74, 75, 76, 77, 78, 79, 80, 81, 82, 83, 84, 85, 86, 87, 88, 89, 90, 91, 92, 93, 94, 95, 96, 97, 98, 99, 100, 101, 102, 103, 104, 105, 106, 107, 108, 109, 110, 111, 112], [0.0, 0.01229, 0.008467, 0.02372, 1.534e-05, 0.02953, 0.09148, 0.09796, 0.03411, 0.02009, 0.0001834, 0.03102, 0.03485, 0.05539, 0.00222, 0.02144, 0.001448, 0.01144, 0.03805, 0.0003728, 0.006468, 0.001391, 1.482e-05, 0.04622, 0.006852, 0.06146, 0.06676, 0.02787, 4.363e-05, 0.0344, 0.4329, 0.3409, 0.0007293, 0.1742, 0.04622, 0.3346, 0.3249, 0.1945, 0.3542, 0.001926, 0.3597, 0.3069, 0.345, 0.1575, 0.3225, 0.7244, 0.2855, 0.7226, 0.2586, 0.6767, 0.2848, 0.002434, 0.01116, 0.02628, 2.432e-05, 0.0151, 5.966e-05, 0.6665, 0.6503, 0.6367, 0.6265, 0.661, 0.7123, 0.7433, 0.721, 1.482e-05, 0.001391, 0.006468, 0.0003728, 0.03102, 0.02009, 1.534e-05, 0.008467, 0.04622, 1.482e-05, 0.001391, 0.006468, 0.0003728, 0.03102, 0.02009, 1.534e-05, 0.008467, 0.04622, 1.482e-05, 0.001391, 0.006468, 0.0003728, 0.03102, 0.02009, 1.534e-05, 0.008467, 0.0, 0.01229, 0.0001834, 0.001448, 0.03805, 0.002434, 0.0, 0.01229, 0.0001834, 0.001448, 0.03805, 0.002434]): _vg.add([_i], _w, 'REPLACE')
_vg = ob_icosphere.vertex_groups.new(name='lowerarm.l')
for _i, _w in zip([37, 38, 39, 40, 41, 42, 43, 44, 45, 46, 47, 48, 50, 51, 52, 53, 54, 55, 56, 57, 58, 59, 60, 67, 68, 69, 70, 71, 72, 73, 74], [0.008823, 0.6541, 0.01633, 0.6228, 0.01067, 0.614, 0.01542, 0.6256, 0.01014, 0.657, 0.004052, 0.7039, 0.7339, 0.003203, 0.7042, 0.9486, 0.9445, 0.9413, 0.9405, 0.9427, 0.9473, 0.9512, 0.9515, 0.2904, 0.3126, 0.3214, 0.3186, 0.3012, 0.2683, 0.2415, 0.2575]): _vg.add([_i], _w, 'REPLACE')
_vg = ob_icosphere.vertex_groups.new(name='hand.l')
for _i, _w in zip([53, 54, 55, 56, 57, 58, 59, 60], [0.02711, 0.03176, 0.0362, 0.03823, 0.03655, 0.03173, 0.02666, 0.0248]): _vg.add([_i], _w, 'REPLACE')
_vg = ob_icosphere.vertex_groups.new(name='shoulder.r')
for _i, _w in zip([0, 7, 10, 12, 14, 62, 63, 64, 65, 66, 101, 103, 107, 109, 113, 114, 115, 116, 117, 118, 119, 120, 121, 122, 123, 124, 125, 126, 127, 128, 129, 130, 131, 132, 133, 134, 135, 136, 137, 138, 139, 140, 142, 144, 146, 148, 149, 150, 152, 154, 164, 165, 166, 167, 168, 169, 170, 171, 172, 176, 177, 178, 179, 180, 181, 182, 183, 184, 185, 186, 187, 188, 189, 190, 191, 192, 193, 194, 195, 196, 197, 198, 199, 200, 201, 202, 203], [0.00398, 0.01208, 0.1197, 0.006064, 0.1474, 0.02951, 0.03886, 0.01613, 0.01546, 0.02055, 0.00398, 0.1197, 0.00398, 0.1197, 0.0, 0.0001854, 0.03428, 0.01234, 0.002532, 0.006164, 0.00083, 6.802e-05, 0.3646, 8.445e-05, 0.4092, 0.0001387, 0.001541, 0.003011, 0.0, 0.003408, 0.000252, 0.02007, 0.02194, 1.047e-06, 0.004185, 2.942e-14, 0.1318, 0.09724, 0.02793, 4.554e-06, 0.003408, 0.5535, 0.2278, 0.2242, 0.5401, 0.2488, 0.0, 0.1235, 0.1371, 0.1971, 0.002521, 1.264e-05, 0.001323, 0.06769, 0.02015, 0.002729, 0.008521, 0.03312, 0.0, 0.0, 0.003011, 0.001541, 0.0001387, 0.002532, 0.03428, 0.003408, 0.0, 0.003011, 0.001541, 0.0001387, 0.002532, 0.03428, 0.003408, 0.0, 0.003011, 0.001541, 0.0001387, 0.002532, 0.03428, 0.0, 0.0001854, 8.445e-05, 0.002521, 0.0, 0.0001854, 8.445e-05, 0.002521]): _vg.add([_i], _w, 'REPLACE')
_vg = ob_icosphere.vertex_groups.new(name='upperarm.r')
for _i, _w in zip([113, 114, 115, 116, 117, 118, 119, 120, 121, 122, 123, 124, 125, 126, 127, 128, 129, 130, 131, 132, 133, 134, 135, 136, 137, 138, 139, 140, 141, 142, 143, 144, 145, 146, 147, 148, 149, 150, 151, 152, 153, 154, 155, 164, 165, 166, 167, 168, 169, 170, 171, 172, 173, 174, 175, 176, 177, 178, 179, 180, 181, 182, 183, 184, 185, 186, 187, 188, 189, 190, 191, 192, 193, 194, 195, 196, 197, 198, 199, 200, 201, 202, 203], [0.0, 0.01229, 0.008467, 0.02372, 1.534e-05, 0.02953, 0.09148, 0.09796, 0.02144, 0.001448, 0.01144, 0.0003728, 0.006468, 0.001391, 1.482e-05, 0.04622, 0.006852, 0.06146, 0.06676, 0.02787, 4.363e-05, 0.0344, 0.4329, 0.3409, 0.0007293, 0.1742, 0.04622, 0.3346, 0.3249, 0.1945, 0.3542, 0.001926, 0.3597, 0.3069, 0.345, 0.1575, 0.3225, 0.7244, 0.2855, 0.7226, 0.2586, 0.6767, 0.2848, 0.002434, 0.02628, 2.432e-05, 5.966e-05, 0.6665, 0.6503, 0.6367, 0.6265, 0.661, 0.7123, 0.7433, 0.721, 1.482e-05, 0.001391, 0.006468, 0.0003728, 1.534e-05, 0.008467, 0.04622, 1.482e-05, 0.001391, 0.006468, 0.0003728, 1.534e-05, 0.008467, 0.04622, 1.482e-05, 0.001391, 0.006468, 0.0003728, 1.534e-05, 0.008467, 0.0, 0.01229, 0.001448, 0.002434, 0.0, 0.01229, 0.001448, 0.002434]): _vg.add([_i], _w, 'REPLACE')
_vg = ob_icosphere.vertex_groups.new(name='lowerarm.r')
for _i, _w in zip([140, 141, 142, 143, 144, 145, 146, 147, 148, 149, 150, 151, 153, 154, 155, 156, 157, 158, 159, 160, 161, 162, 163, 168, 169, 170, 171, 172, 173, 174, 175], [0.008823, 0.6541, 0.01633, 0.6228, 0.01067, 0.614, 0.01542, 0.6256, 0.01014, 0.657, 0.004052, 0.7039, 0.7339, 0.003203, 0.7042, 0.9486, 0.9445, 0.9413, 0.9405, 0.9427, 0.9473, 0.9512, 0.9515, 0.2904, 0.3126, 0.3214, 0.3186, 0.3012, 0.2683, 0.2415, 0.2575]): _vg.add([_i], _w, 'REPLACE')
_vg = ob_icosphere.vertex_groups.new(name='hand.r')
for _i, _w in zip([156, 157, 158, 159, 160, 161, 162, 163], [0.02711, 0.03176, 0.0362, 0.03823, 0.03655, 0.03173, 0.02666, 0.0248]): _vg.add([_i], _w, 'REPLACE')
_vg = ob_icosphere.vertex_groups.new(name='upperleg.l')
for _i, _w in zip([2, 3, 4, 5, 8, 9, 11, 21, 22, 23, 24, 25, 26, 27, 28, 29, 30, 36, 75, 76, 77, 78, 79, 80, 81, 82, 83, 84, 85, 86, 87, 88, 89, 90, 91, 92, 93, 94, 95, 96, 97, 98, 99, 100, 114, 116, 122, 134, 135, 136, 148, 197, 198, 201, 202], [0.04643, 0.05375, 0.001357, 0.02233, 0.02646, 0.1153, 0.06026, 0.01455, 0.01722, 0.002435, 0.02092, 0.01052, 0.03148, 0.0001369, 0.03415, 0.02, 0.02412, 0.01052, 0.02092, 0.002435, 0.01722, 0.01455, 0.06026, 0.1153, 0.001357, 0.04643, 0.01052, 0.02092, 0.002435, 0.01722, 0.01455, 0.06026, 0.1153, 0.001357, 0.04643, 0.01052, 0.02092, 0.002435, 0.01722, 0.01455, 0.06026, 0.1153, 0.001357, 0.04643, 0.0, 0.0, 0.004773, 0.0, 0.0, 0.0, 0.0, 0.0, 0.004773, 0.0, 0.004773]): _vg.add([_i], _w, 'REPLACE')
_vg = ob_icosphere.vertex_groups.new(name='lowerleg.l')
for _i, _w in zip([115, 124, 125, 126, 127, 128, 139, 176, 177, 178, 179, 181, 182, 183, 184, 185, 186, 188, 189, 190, 191, 192, 193, 195], [0.0, 0.0, 0.001266, 1.483e-06, 0.007084, 0.005667, 0.005667, 0.007084, 1.483e-06, 0.001266, 0.0, 0.0, 0.005667, 0.007084, 1.483e-06, 0.001266, 0.0, 0.0, 0.005667, 0.007084, 1.483e-06, 0.001266, 0.0, 0.0]): _vg.add([_i], _w, 'REPLACE')
_vg = ob_icosphere.vertex_groups.new(name='upperleg.r')
for _i, _w in zip([1, 3, 13, 16, 19, 20, 31, 32, 33, 45, 102, 104, 105, 108, 110, 111, 115, 116, 117, 118, 124, 125, 126, 127, 128, 129, 130, 131, 132, 133, 139, 176, 177, 178, 179, 180, 181, 182, 183, 184, 185, 186, 187, 188, 189, 190, 191, 192, 193, 194, 195], [0.0, 0.0, 0.007947, 0.004773, 0.01201, 0.001035, 0.0, 0.0, 0.0, 0.0, 0.0, 0.004773, 0.001035, 0.0, 0.004773, 0.001035, 0.04643, 0.05375, 0.001357, 0.02233, 0.01455, 0.01722, 0.002435, 0.02092, 0.01052, 0.03148, 0.0001369, 0.03415, 0.02, 0.02412, 0.01052, 0.02092, 0.002435, 0.01722, 0.01455, 0.001357, 0.04643, 0.01052, 0.02092, 0.002435, 0.01722, 0.01455, 0.001357, 0.04643, 0.01052, 0.02092, 0.002435, 0.01722, 0.01455, 0.001357, 0.04643]): _vg.add([_i], _w, 'REPLACE')
_vg = ob_icosphere.vertex_groups.new(name='lowerleg.r')
for _i, _w in zip([2, 21, 22, 23, 24, 25, 36, 75, 76, 77, 78, 82, 83, 84, 85, 86, 87, 91, 92, 93, 94, 95, 96, 100], [0.0, 0.0, 0.001266, 1.483e-06, 0.007084, 0.005667, 0.005667, 0.007084, 1.483e-06, 0.001266, 0.0, 0.0, 0.005667, 0.007084, 1.483e-06, 0.001266, 0.0, 0.0, 0.005667, 0.007084, 1.483e-06, 0.001266, 0.0, 0.0]): _vg.add([_i], _w, 'REPLACE')
_vg = ob_icosphere.vertex_groups.new(name='Root')
for _i, _w in zip([2, 4, 9, 11, 21, 22, 23, 24, 25, 36, 75, 76, 77, 78, 79, 80, 81, 82, 83, 84, 85, 86, 87, 88, 89, 90, 91, 92, 93, 94, 95, 96, 97, 98, 99, 100, 115, 117, 124, 125, 126, 127, 128, 139, 176, 177, 178, 179, 180, 181, 182, 183, 184, 185, 186, 187, 188, 189, 190, 191, 192, 193, 194, 195], [0.06687, 0.04413, 0.06601, 0.04924, 0.03853, 0.03981, 0.0444, 0.0512, 0.05753, 0.1296, 0.1087, 0.1063, 0.1107, 0.08625, 0.1053, 0.1356, 0.1031, 0.1561, 0.2093, 0.1852, 0.1716, 0.1656, 0.183, 0.1577, 0.2036, 0.1583, 0.3219, 0.41, 0.3738, 0.3699, 0.355, 0.3099, 0.3964, 0.4428, 0.3495, 0.441, 0.06687, 0.04413, 0.03853, 0.03981, 0.0444, 0.0512, 0.05753, 0.1296, 0.1087, 0.1063, 0.1107, 0.08625, 0.1031, 0.1561, 0.2093, 0.1852, 0.1716, 0.1656, 0.183, 0.1583, 0.3219, 0.41, 0.3738, 0.3699, 0.355, 0.3099, 0.3495, 0.441]): _vg.add([_i], _w, 'REPLACE')
_vg = ob_icosphere.vertex_groups.new(name='SpineLower')
for _i, _w in zip([0, 2, 3, 4, 5, 6, 7, 8, 9, 10, 11, 12, 13, 14, 16, 18, 19, 20, 21, 22, 23, 24, 25, 26, 27, 28, 29, 30, 35, 36, 37, 39, 51, 61, 62, 63, 64, 65, 66, 75, 76, 77, 78, 79, 80, 81, 82, 83, 84, 85, 86, 87, 88, 89, 90, 91, 92, 93, 94, 95, 96, 97, 98, 99, 100, 113, 115, 116, 117, 118, 119, 120, 122, 124, 125, 126, 127, 128, 129, 130, 131, 132, 133, 138, 139, 140, 142, 154, 164, 165, 166, 167, 176, 177, 178, 179, 180, 181, 182, 183, 184, 185, 186, 187, 188, 189, 190, 191, 192, 193, 194, 195], [0.0434, 0.6564, 0.1958, 0.6711, 0.1985, 0.00893, 0.05079, 0.2092, 0.6444, 0.07239, 0.6524, 0.2158, 0.05572, 0.07576, 2.602e-05, 0.08993, 0.0205, 0.02361, 0.6697, 0.6626, 0.6575, 0.6553, 0.6588, 0.1709, 0.1295, 0.1284, 0.1311, 0.1735, 0.01807, 0.7321, 0.03139, 0.02353, 0.02133, 0.0388, 0.0642, 0.05848, 0.05219, 0.06481, 0.0592, 0.7395, 0.749, 0.7559, 0.7501, 0.7432, 0.7171, 0.7519, 0.7064, 0.7003, 0.7209, 0.7331, 0.7381, 0.7264, 0.7331, 0.6934, 0.74, 0.6019, 0.5225, 0.5543, 0.5578, 0.571, 0.6114, 0.5271, 0.4874, 0.573, 0.4952, 0.0434, 0.6564, 0.1958, 0.6711, 0.1985, 0.00893, 0.05079, 2.602e-05, 0.6697, 0.6626, 0.6575, 0.6553, 0.6588, 0.1709, 0.1295, 0.1284, 0.1311, 0.1735, 0.01807, 0.7321, 0.03139, 0.02353, 0.02133, 0.0388, 0.05848, 0.05219, 0.0592, 0.7395, 0.749, 0.7559, 0.7501, 0.7519, 0.7064, 0.7003, 0.7209, 0.7331, 0.7381, 0.7264, 0.74, 0.6019, 0.5225, 0.5543, 0.5578, 0.571, 0.6114, 0.573, 0.4952]): _vg.add([_i], _w, 'REPLACE')
_vg = ob_icosphere.vertex_groups.new(name='SpineUpper')
for _i, _w in zip([0, 1, 2, 3, 4, 5, 6, 7, 8, 9, 10, 11, 12, 13, 14, 15, 16, 17, 18, 19, 20, 21, 22, 23, 24, 25, 26, 27, 28, 29, 30, 31, 33, 34, 35, 36, 37, 39, 41, 49, 51, 61, 62, 63, 64, 65, 66, 75, 76, 77, 78, 79, 80, 81, 82, 83, 84, 85, 86, 87, 88, 89, 90, 91, 92, 93, 94, 95, 96, 97, 98, 99, 100, 101, 102, 103, 104, 105, 106, 107, 108, 109, 110, 111, 112, 113, 114, 115, 116, 117, 118, 119, 120, 121, 122, 123, 124, 125, 126, 127, 128, 129, 130, 131, 132, 133, 134, 136, 137, 138, 139, 140, 142, 144, 152, 154, 164, 165, 166, 167, 176, 177, 178, 179, 180, 181, 182, 183, 184, 185, 186, 187, 188, 189, 190, 191, 192, 193, 194, 195, 196, 197, 198, 199, 200, 201, 202, 203], [0.12, 0.0122, 0.156, 0.4725, 0.1651, 0.5023, 0.07413, 0.1303, 0.5348, 0.1914, 0.1861, 0.2051, 0.5554, 0.142, 0.1948, 0.0633, 0.06308, 0.02271, 0.2299, 0.08824, 0.09348, 0.1345, 0.09122, 0.0761, 0.0881, 0.1278, 0.3779, 0.1532, 0.0971, 0.1554, 0.3955, 0.06208, 0.01595, 0.04293, 0.08844, 0.06004, 0.02549, 0.03744, 0.01929, 0.006007, 0.03284, 0.1143, 0.1648, 0.1502, 0.1342, 0.1663, 0.152, 0.05192, 0.04535, 0.0499, 0.07281, 0.09986, 0.09411, 0.07882, 0.0728, 0.03278, 0.02456, 0.02221, 0.02832, 0.0365, 0.07034, 0.06418, 0.05628, 0.03107, 0.01281, 0.01141, 0.01093, 0.01432, 0.02482, 0.04425, 0.0333, 0.03329, 0.01562, 0.1004, 0.03982, 0.2037, 0.0962, 0.1665, 0.09858, 0.08979, 0.02971, 0.1933, 0.09401, 0.1641, 0.08077, 0.12, 0.0122, 0.156, 0.4725, 0.1651, 0.5023, 0.07413, 0.1303, 0.0633, 0.06308, 0.02271, 0.1345, 0.09122, 0.0761, 0.0881, 0.1278, 0.3779, 0.1532, 0.0971, 0.1554, 0.3955, 0.06208, 0.01595, 0.04293, 0.08844, 0.06004, 0.02549, 0.03744, 0.01929, 0.006007, 0.03284, 0.1143, 0.1502, 0.1342, 0.152, 0.05192, 0.04535, 0.0499, 0.07281, 0.07882, 0.0728, 0.03278, 0.02456, 0.02221, 0.02832, 0.0365, 0.05628, 0.03107, 0.01281, 0.01141, 0.01093, 0.01432, 0.02482, 0.03329, 0.01562, 0.1004, 0.03982, 0.0962, 0.09858, 0.08979, 0.02971, 0.09401, 0.08077]): _vg.add([_i], _w, 'REPLACE')
_vg = ob_icosphere.vertex_groups.new(name='Shoulder.L')
for _i, _w in zip([0, 1, 2, 3, 4, 5, 6, 7, 8, 9, 10, 11, 12, 13, 14, 15, 16, 17, 18, 19, 20, 21, 22, 23, 24, 25, 26, 27, 28, 29, 30, 31, 32, 33, 34, 35, 36, 37, 39, 41, 43, 45, 47, 49, 51, 61, 62, 63, 64, 65, 66, 75, 76, 77, 78, 80, 81, 82, 84, 85, 86, 101, 102, 103, 104, 105, 106, 107, 108, 109, 110, 111, 112, 113, 120, 138, 164, 165, 166, 167, 196, 197, 198, 199, 200, 201, 202, 203], [0.5104, 0.4481, 0.06454, 0.1765, 0.057, 0.1467, 0.6142, 0.5124, 0.1203, 0.05097, 0.2548, 0.03057, 0.08689, 0.3841, 0.2457, 0.5068, 0.6807, 0.4962, 0.3242, 0.6568, 0.4459, 0.07312, 0.09536, 0.1044, 0.09983, 0.0793, 0.2246, 0.3389, 0.3587, 0.3258, 0.2039, 0.5523, 0.4207, 0.4096, 0.4618, 0.4993, 0.02864, 0.1228, 0.1271, 0.1701, 0.1905, 0.2584, 0.1796, 0.1623, 0.1272, 0.4978, 0.3834, 0.4097, 0.4452, 0.39, 0.4141, 0.04734, 0.04332, 0.02994, 0.03719, 0.005179, 0.0136, 0.01743, 0.005694, 0.007305, 0.004903, 0.7991, 0.9102, 0.5926, 0.8076, 0.6671, 0.8028, 0.8204, 0.9203, 0.6134, 0.812, 0.6717, 0.8385, 0.08469, 0.0785, 0.04911, 0.08166, 0.1579, 0.1252, 0.1586, 0.1004, 0.03982, 0.0962, 0.09858, 0.08979, 0.02971, 0.09401, 0.08077]): _vg.add([_i], _w, 'REPLACE')
_vg = ob_icosphere.vertex_groups.new(name='UpperArm.L')
for _i, _w in zip([0, 1, 2, 3, 4, 5, 6, 7, 8, 9, 10, 11, 12, 13, 14, 15, 16, 17, 18, 20, 21, 22, 23, 24, 25, 26, 27, 28, 29, 30, 31, 32, 33, 34, 35, 36, 37, 38, 39, 40, 41, 42, 43, 44, 45, 46, 47, 48, 49, 50, 51, 52, 53, 54, 55, 56, 57, 58, 59, 60, 61, 62, 63, 64, 65, 66, 67, 68, 69, 70, 71, 72, 73, 74, 75, 76, 77, 78, 79, 80, 81, 82, 83, 84, 85, 86, 87, 88, 90, 91, 95, 96, 99, 101, 102, 103, 104, 105, 106, 107, 108, 109, 110, 111, 112], [1.004e-05, 2.76e-06, 0.0003115, 1.941e-06, 2.769e-07, 0.002258, 5.954e-06, 0.002663, 0.0003442, 0.0, 0.002382, 0.0, 0.02676, 0.007847, 0.0007891, 0.01332, 1.638e-07, 0.002612, 0.0, 0.002217, 7.335e-08, 7.627e-09, 8.435e-08, 7.508e-07, 1.526e-06, 0.0001247, 0.004714, 0.05231, 0.03503, 0.00139, 1.664e-05, 1.813e-05, 1.889e-05, 0.0001934, 0.02238, 0.0002191, 0.7388, 0.2917, 0.7187, 0.2985, 0.7115, 0.3076, 0.005391, 0.09231, 4.034e-05, 0.02524, 0.01338, 0.1182, 0.7344, 0.3056, 0.754, 0.2961, 0.002284, 0.004705, 0.01061, 0.01631, 0.01868, 0.01665, 0.01107, 0.005023, 6.305e-05, 0.001049, 0.004256, 0.0, 0.0004444, 0.0002822, 0.7012, 0.6957, 0.6682, 0.07965, 0.01224, 0.1325, 0.673, 0.6951, 0.0, 1.902e-05, 0.0005952, 2.82e-08, 0.0, 0.0, 0.0002494, 0.0, 0.0, 0.0003014, 0.00108, 0.0002449, 0.0, 0.0, 0.0, 0.0, 0.0, 0.0, 0.0, 0.0, 0.0, 0.0, 0.0, 0.0, 0.0, 0.0, 0.0, 0.0, 0.0, 0.0, 0.0]): _vg.add([_i], _w, 'REPLACE')
_vg = ob_icosphere.vertex_groups.new(name='Forearm.L')
for _i, _w in zip([37, 38, 39, 40, 41, 42, 43, 44, 45, 46, 47, 48, 49, 50, 51, 52, 53, 54, 55, 56, 57, 58, 59, 60, 67, 68, 69, 70, 71, 72, 73, 74], [0.01105, 0.7022, 0.009832, 0.6947, 0.007963, 0.681, 0.01713, 0.6702, 0.01698, 0.6672, 0.01914, 0.6727, 0.01001, 0.6847, 0.01044, 0.6974, 0.9733, 0.972, 0.9689, 0.9659, 0.9646, 0.9658, 0.9687, 0.9719, 0.2845, 0.2889, 0.2991, 0.3085, 0.3124, 0.3096, 0.3006, 0.2899]): _vg.add([_i], _w, 'REPLACE')
_vg = ob_icosphere.vertex_groups.new(name='Head')
for _i, _w in zip([0, 1, 2, 3, 4, 5, 6, 7, 8, 9, 10, 11, 12, 13, 14, 15, 16, 17, 18, 19, 20, 21, 22, 23, 24, 25, 26, 27, 28, 29, 30, 31, 32, 33, 34, 35, 36, 37, 38, 39, 40, 41, 42, 43, 44, 45, 46, 47, 48, 49, 50, 51, 52, 53, 54, 55, 56, 57, 58, 59, 60, 61, 62, 63, 64, 65, 66, 67, 68, 69, 70, 71, 72, 73, 74, 75, 76, 77, 78, 79, 80, 81, 82, 84, 85, 86, 88, 89, 90, 91, 98, 100, 101, 102, 103, 104, 105, 106, 107, 108, 109, 110, 111, 112, 113, 114, 115, 116, 117, 118, 119, 120, 121, 122, 123, 124, 125, 126, 127, 128, 129, 130, 131, 132, 133, 134, 135, 136, 137, 138, 139, 140, 141, 142, 143, 144, 145, 146, 147, 148, 149, 150, 151, 152, 153, 154, 155, 156, 157, 158, 159, 160, 161, 162, 163, 164, 165, 166, 167, 168, 169, 170, 171, 172, 173, 174, 175, 176, 177, 178, 179, 180, 181, 183, 184, 185, 187, 188, 195, 196, 197, 198, 199, 200, 201, 202, 203], [0.0002895, 0.0, 0.0, 4.161e-06, 0.0, 0.0, 0.0002513, 0.001362, 0.02254, 0.0, 0.0009367, 0.0, 0.0, 0.006648, 0.0009579, 0.0, 0.002204, 2.091e-05, 0.01156, 0.01177, 0.002236, 0.0, 0.0, 0.0, 0.0, 0.0, 0.0, 0.0, 0.0, 0.0, 0.0, 0.0009446, 0.0, 0.0, 0.0, 1.136e-06, 0.0, 0.0, 0.0, 0.0, 0.0, 0.0, 0.0, 0.0, 0.0, 0.0, 0.0, 0.0, 0.0, 0.0, 0.0, 0.0, 0.0, 0.0, 0.0, 0.0, 0.0, 0.0, 0.0, 0.0, 0.0, 0.000189, 0.0003167, 0.0, 0.00131, 0.0002171, 0.0007274, 0.0, 0.0, 0.0, 0.0, 0.0, 0.0, 0.0, 0.0, 0.0, 0.0, 0.0, 0.0, 0.0, 0.0, 0.0, 0.0, 0.0, 0.0, 0.0, 0.0, 0.0, 0.0, 0.0, 0.0, 0.0, 0.0, 0.0, 0.0, 0.0, 0.0, 0.0, 0.0, 0.0, 0.0, 0.0, 0.0, 0.0, 0.0002895, 0.0, 0.0, 4.161e-06, 0.0, 0.0, 0.0002513, 0.001362, 0.0, 0.002204, 2.091e-05, 0.0, 0.0, 0.0, 0.0, 0.0, 0.0, 0.0, 0.0, 0.0, 0.0, 0.0009446, 0.0, 0.0, 0.0, 1.136e-06, 0.0, 0.0, 0.0, 0.0, 0.0, 0.0, 0.0, 0.0, 0.0, 0.0, 0.0, 0.0, 0.0, 0.0, 0.0, 0.0, 0.0, 0.0, 0.0, 0.0, 0.0, 0.0, 0.0, 0.0, 0.0, 0.000189, 0.0, 0.00131, 0.0007274, 0.0, 0.0, 0.0, 0.0, 0.0, 0.0, 0.0, 0.0, 0.0, 0.0, 0.0, 0.0, 0.0, 0.0, 0.0, 0.0, 0.0, 0.0, 0.0, 0.0, 0.0, 0.0, 0.0, 0.0, 0.0, 0.0, 0.0, 0.0]): _vg.add([_i], _w, 'REPLACE')
_vg = ob_icosphere.vertex_groups.new(name='Shoulder.R')
for _i, _w in zip([0, 7, 10, 12, 14, 18, 35, 61, 62, 63, 64, 65, 66, 101, 102, 103, 104, 105, 106, 107, 108, 109, 110, 111, 112, 113, 114, 115, 116, 117, 118, 119, 120, 121, 122, 123, 124, 125, 126, 127, 128, 129, 130, 131, 132, 133, 134, 135, 136, 137, 138, 139, 140, 142, 144, 146, 148, 150, 152, 154, 164, 165, 166, 167, 176, 177, 178, 179, 180, 181, 183, 184, 185, 196, 197, 198, 199, 200, 201, 202, 203], [0.08469, 0.0785, 0.2569, 0.05544, 0.2742, 0.2892, 0.04911, 0.08166, 0.1855, 0.1579, 0.1252, 0.1852, 0.1586, 0.1004, 0.03982, 0.2037, 0.0962, 0.1665, 0.09858, 0.08979, 0.02971, 0.1933, 0.09401, 0.1641, 0.08077, 0.5104, 0.4481, 0.06454, 0.1765, 0.057, 0.1467, 0.6142, 0.5124, 0.5068, 0.6807, 0.4962, 0.07312, 0.09536, 0.1044, 0.09983, 0.0793, 0.2246, 0.3389, 0.3587, 0.3258, 0.2039, 0.5523, 0.4207, 0.4096, 0.4618, 0.4993, 0.02864, 0.1228, 0.1271, 0.1701, 0.1905, 0.2584, 0.1796, 0.1623, 0.1272, 0.4978, 0.4097, 0.4452, 0.4141, 0.04734, 0.04332, 0.02994, 0.03719, 0.0136, 0.01743, 0.005694, 0.007305, 0.004903, 0.7991, 0.9102, 0.8076, 0.8028, 0.8204, 0.9203, 0.812, 0.8385]): _vg.add([_i], _w, 'REPLACE')
_vg = ob_icosphere.vertex_groups.new(name='UpperArm.R')
for _i, _w in zip([113, 114, 115, 116, 117, 118, 119, 120, 121, 122, 123, 124, 125, 126, 127, 128, 129, 130, 131, 132, 133, 134, 135, 136, 137, 138, 139, 140, 141, 142, 143, 144, 145, 146, 147, 148, 149, 150, 151, 152, 153, 154, 155, 156, 157, 158, 159, 160, 161, 162, 163, 164, 165, 166, 167, 168, 169, 170, 171, 172, 173, 174, 175, 176, 177, 178, 179, 180, 181, 182, 183, 184, 185, 186, 187, 188, 192, 193, 194, 196, 197, 198, 199, 200, 201, 202, 203], [1.004e-05, 2.76e-06, 0.0003115, 1.941e-06, 2.769e-07, 0.002258, 5.954e-06, 0.002663, 0.01332, 1.638e-07, 0.002612, 7.335e-08, 7.627e-09, 8.435e-08, 7.508e-07, 1.526e-06, 0.0001247, 0.004714, 0.05231, 0.03503, 0.00139, 1.664e-05, 1.813e-05, 1.889e-05, 0.0001934, 0.02238, 0.0002191, 0.7388, 0.2917, 0.7187, 0.2985, 0.7115, 0.3076, 0.005391, 0.09231, 4.034e-05, 0.02524, 0.01338, 0.1182, 0.7344, 0.3056, 0.754, 0.2961, 0.002284, 0.004705, 0.01061, 0.01631, 0.01868, 0.01665, 0.01107, 0.005023, 6.305e-05, 0.004256, 0.0, 0.0002822, 0.7012, 0.6957, 0.6682, 0.07965, 0.01224, 0.1325, 0.673, 0.6951, 0.0, 1.902e-05, 0.0005952, 2.82e-08, 0.0002494, 0.0, 0.0, 0.0003014, 0.00108, 0.0002449, 0.0, 0.0, 0.0, 0.0, 0.0, 0.0, 0.0, 0.0, 0.0, 0.0, 0.0, 0.0, 0.0, 0.0]): _vg.add([_i], _w, 'REPLACE')
_vg = ob_icosphere.vertex_groups.new(name='Forearm.R')
for _i, _w in zip([140, 141, 142, 143, 144, 145, 146, 147, 148, 149, 150, 151, 152, 153, 154, 155, 156, 157, 158, 159, 160, 161, 162, 163, 168, 169, 170, 171, 172, 173, 174, 175], [0.01105, 0.7022, 0.009832, 0.6947, 0.007963, 0.681, 0.01713, 0.6702, 0.01698, 0.6672, 0.01914, 0.6727, 0.01001, 0.6847, 0.01044, 0.6974, 0.9733, 0.972, 0.9689, 0.9659, 0.9646, 0.9658, 0.9687, 0.9719, 0.2845, 0.2889, 0.2991, 0.3085, 0.3124, 0.3096, 0.3006, 0.2899]): _vg.add([_i], _w, 'REPLACE')
_m = ob_icosphere.modifiers.new('Armature', 'ARMATURE')
_m = ob_icosphere.modifiers.new('Armature.001', 'ARMATURE')
_m.object = ob_armature
ob_armature.location = (0.0, 0.0, 0.0)
ob_armature.rotation_euler = (1.571, 0.0, 0.0)
ob_armature.show_in_front = True

# ---- collection membership
col_collection.objects.link(ob_skull)
col_collection.objects.link(ob_empty)
col_collection.objects.link(ob_cube)
col_collection.objects.link(ob_icosphere)
col_collection.objects.link(ob_armature)

# ---- scene / render settings (as saved in the file)
scene.frame_start = 1; scene.frame_end = 30; scene.frame_set(30)
scene.render.engine = 'BLENDER_EEVEE_NEXT'
scene.cycles.sampling_pattern = 'TABULATED_SOBOL'
scene.cycles.use_light_tree = False
scene.view_settings.view_transform = 'Filmic'
bpy.context.view_layer.update()

# ---- added for rendering (the .blend has no active camera and no usable light): camera, sun
cam_auto = bpy.data.cameras.new('AutoCamera')
cam_auto.lens = 50.0
cam_auto.sensor_width = 36.0
cam_auto.clip_end = 1000.0
ob_auto_camera = bpy.data.objects.new('AutoCamera', cam_auto)
scene.collection.objects.link(ob_auto_camera)
ob_auto_camera.location = (5.35242, -6.42158, 6.88744)
ob_auto_camera.rotation_euler = (1.09748, -7.21219e-08, 0.694738)
scene.camera = ob_auto_camera
light_auto_sun = bpy.data.lights.new('AutoSun', 'SUN')
light_auto_sun.energy = 3.0
light_auto_sun.angle = 0.0523599
ob_auto_sun = bpy.data.objects.new('AutoSun', light_auto_sun)
scene.collection.objects.link(ob_auto_sun)
ob_auto_sun.rotation_euler = (0.872665, 0.174533, 0.523599)
bpy.context.view_layer.update()

